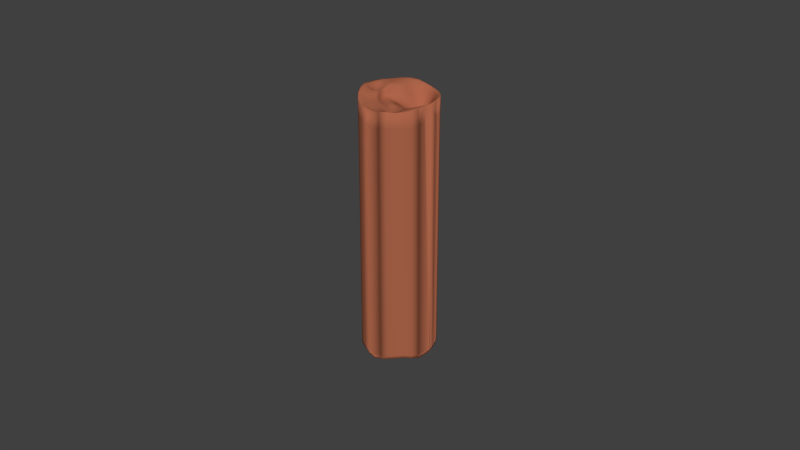 # Source: LBSR_Pellet.blend  (saved by Blender 2.73.0; exported with 4.5.12 LTS)
import bpy
from mathutils import Matrix  # noqa: F401  (used for matrix-valued properties, if any)

bpy.ops.wm.read_factory_settings(use_empty=True)
scene = bpy.context.scene
scene.name = 'Scene'

# ---- collections
col_collection_1 = bpy.data.collections.new('Collection 1'); scene.collection.children.link(col_collection_1)

# ---- materials (node trees are filled in below, after node groups)
mat_material_001 = bpy.data.materials.new('Material.001')
mat_material_001.alpha_threshold = 0.0
mat_material_001.use_transparent_shadow = False
mat_material_001.diffuse_color = (0.4109, 0.1288, 0.06829, 1.0)
mat_material_001.specular_color = (0.6738, 0.6392, 0.1524)
mat_material_001.roughness = 0.5

# ---- material node trees

# ---- world
world_world = bpy.data.worlds.new('World'); scene.world = world_world
world_world.color = (0.05088, 0.05088, 0.05088)
world_world.use_sun_shadow = False
world_world.sun_shadow_jitter_overblur = 0.0
world_world.cycles.sampling_method = 'MANUAL'
world_world.cycles.sample_map_resolution = 256

# ---- meshes
me_sphere = bpy.data.meshes.new('Sphere')
me_sphere.from_pydata([(-0.002227, 0.0, 0.0009999), (-0.004417, 0.0, 0.001146), (-0.006318, 0.0, 0.001342), (-0.008042, 0.0, 0.001444), (-0.009456, 0.0, 0.00143), (-0.01051, 0.0, 0.001319), (-0.01115, 0.0, 0.001161), (-0.01137, 0.0, 0.0009988), (-0.01115, 0.0, 0.0008505), (-0.01051, 0.0, 0.0007097), (-0.009456, 0.0, 0.0005459), (-0.008042, 0.0, 0.0003179), (-0.006318, 0.0, 9.546e-05), (-0.00455, 0.0, -0.0002243), (-0.0023, 0.0, -0.0005578), (-0.002273, 0.0004414, 0.00102), (-0.004738, 0.0008658, 0.001356), (-0.006201, 0.001257, 0.001501), (-0.007887, 0.0016, 0.001646), (-0.009274, 0.001881, 0.001851), (-0.0103, 0.00209, 0.001455), (-0.01094, 0.002219, 0.001018), (-0.01115, 0.002263, 0.0007735), (-0.01094, 0.002219, 0.0007423), (-0.0103, 0.00209, 0.0009487), (-0.009274, 0.001881, 0.001161), (-0.007887, 0.0016, 0.0007521), (-0.006259, 0.001257, 0.0004081), (-0.005031, 0.0008658, 0.0001339), (-0.002415, 0.0004414, -0.0005256), (-0.002229, 0.0008659, 0.00109), (-0.004977, 0.001698, 0.001621), (-0.006046, 0.002466, 0.001674), (-0.007429, 0.003138, 0.002164), (-0.008736, 0.00369, 0.002659), (-0.009707, 0.0041, 0.002133), (-0.0103, 0.004353, 0.00146), (-0.01051, 0.004438, 0.00112), (-0.0103, 0.004353, 0.001187), (-0.009707, 0.0041, 0.00163), (-0.008736, 0.00369, 0.001989), (-0.007429, 0.003138, 0.001383), (-0.006219, 0.002466, 0.0007584), (-0.005393, 0.001698, 0.0004647), (-0.002433, 0.0008658, -0.0004524), (-0.002031, 0.001257, 0.001219), (-0.004798, 0.002466, 0.001685), (-0.005611, 0.00358, 0.00147), (-0.006686, 0.004556, 0.001393), (-0.007862, 0.005357, 0.001481), (-0.008736, 0.005953, 0.00101), (-0.009274, 0.006319, 0.00053), (-0.009456, 0.006443, 0.0002697), (-0.009274, 0.006319, 0.0002298), (-0.008736, 0.005953, 0.0004342), (-0.007862, 0.005357, 0.0006712), (-0.006686, 0.004556, 0.0004453), (-0.005814, 0.00358, 0.0004949), (-0.005278, 0.002466, 0.0006024), (-0.002281, 0.001257, -0.0003191), (-0.001672, 0.0016, 0.001407), (-0.004009, 0.003138, 0.001433), (-0.004683, 0.004556, 0.001092), (-0.005686, 0.005799, 0.0008156), (-0.006686, 0.006819, 0.0006672), (-0.007429, 0.007576, 0.0004924), (-0.007887, 0.008043, 0.0003154), (-0.008042, 0.008201, 0.0001504), (-0.007887, 0.008043, 5.504e-06), (-0.007429, 0.007576, -0.0001154), (-0.006686, 0.006819, -0.0002149), (-0.005686, 0.005799, -0.0003069), (-0.00485, 0.004556, -8.175e-05), (-0.004448, 0.003138, 0.0004081), (-0.001936, 0.0016, -0.0001248), (-0.001223, 0.001881, 0.001657), (-0.00282, 0.00369, 0.001228), (-0.003517, 0.005357, 0.001057), (-0.004468, 0.006819, 0.001017), (-0.005253, 0.008018, 0.0008976), (-0.005837, 0.008909, 0.0007321), (-0.006197, 0.009458, 0.0005548), (-0.006318, 0.009643, 0.0003887), (-0.006197, 0.009458, 0.0002454), (-0.005837, 0.008909, 0.0001253), (-0.005253, 0.008018, 1.686e-05), (-0.004468, 0.006819, -0.0001037), (-0.003574, 0.005357, -0.0002619), (-0.003165, 0.00369, -3.361e-05), (-0.001431, 0.001881, 0.0001356), (-0.0007929, 0.00209, 0.001957), (-0.001687, 0.0041, 0.00154), (-0.002418, 0.005953, 0.001253), (-0.003077, 0.007576, 0.001219), (-0.003619, 0.008909, 0.001141), (-0.004021, 0.009899, 0.0009966), (-0.004268, 0.01051, 0.0008268), (-0.004352, 0.01071, 0.0006625), (-0.004268, 0.01051, 0.0005179), (-0.004021, 0.009899, 0.0003908), (-0.003619, 0.008909, 0.0002619), (-0.003077, 0.007576, 9.981e-05), (-0.002418, 0.005953, -3.807e-05), (-0.001836, 0.0041, 0.0001454), (-0.0008649, 0.00209, 0.0004517), (-0.0003364, 0.002219, 0.002291), (-0.000849, 0.004353, 0.001919), (-0.001233, 0.006319, 0.001561), (-0.001569, 0.008043, 0.001374), (-0.001845, 0.009458, 0.001335), (-0.00205, 0.01051, 0.001213), (-0.002176, 0.01116, 0.001057), (-0.002219, 0.01137, 0.0008994), (-0.002176, 0.01116, 0.0007471), (-0.00205, 0.01051, 0.0006084), (-0.001845, 0.009458, 0.0004572), (-0.001569, 0.008043, 0.0002606), (-0.001233, 0.006319, 0.0003081), (-0.000849, 0.004353, 0.0005543), (-0.0003751, 0.002219, 0.000807), (0.0001494, 0.002263, 0.002647), (1.973e-05, 0.004438, 0.002377), (3.545e-09, 0.006443, 0.001928), (3.63e-09, 0.008201, 0.001574), (3.799e-09, 0.009643, 0.001414), (3.122e-09, 0.01071, 0.001303), (4.477e-09, 0.01137, 0.001157), (4.308e-09, 0.0116, 0.001003), (4.477e-09, 0.01137, 0.000848), (2.613e-09, 0.01071, 0.0006987), (3.799e-09, 0.009643, 0.0005404), (3.63e-09, 0.008201, 0.0004992), (3.884e-09, 0.006443, 0.0007135), (7.139e-06, 0.004438, 0.001046), (0.000107, 0.002263, 0.001184), (0.000646, 0.002219, 0.003039), (0.0009257, 0.004353, 0.002891), (0.001233, 0.006319, 0.002291), (0.001569, 0.008043, 0.001968), (0.001845, 0.009458, 0.001798), (0.00205, 0.01051, 0.001971), (0.002176, 0.01116, 0.001865), (0.002219, 0.01137, 0.001706), (0.002176, 0.01116, 0.001557), (0.00205, 0.01051, 0.001446), (0.001845, 0.009458, 0.001053), (0.001569, 0.008043, 0.0009365), (0.001233, 0.006319, 0.001108), (0.0009043, 0.004353, 0.001604), (0.0006036, 0.002219, 0.001576), (0.001133, 0.00209, 0.003449), (0.001832, 0.0041, 0.003435), (0.002441, 0.005953, 0.002848), (0.003077, 0.007576, 0.002499), (0.003619, 0.008909, 0.002237), (0.004021, 0.009747, 0.002619), (0.004268, 0.0102, 0.002769), (0.004352, 0.01039, 0.002625), (0.004268, 0.0102, 0.002486), (0.004021, 0.009776, 0.002078), (0.003619, 0.008909, 0.001452), (0.003077, 0.007576, 0.001487), (0.002432, 0.005953, 0.001689), (0.00181, 0.0041, 0.002181), (0.001094, 0.00209, 0.001992), (0.001591, 0.001881, 0.003843), (0.002698, 0.00369, 0.004038), (0.003614, 0.005357, 0.003399), (0.00447, 0.006819, 0.003024), (0.005253, 0.008018, 0.002914), (0.005837, 0.008647, 0.003678), (0.006197, 0.00896, 0.004064), (0.006318, 0.009118, 0.003965), (0.006197, 0.008966, 0.00377), (0.005837, 0.008728, 0.003052), (0.005253, 0.008018, 0.002126), (0.004468, 0.006819, 0.002028), (0.003599, 0.005357, 0.002275), (0.002683, 0.00369, 0.002817), (0.001557, 0.001881, 0.002394), (0.002, 0.0016, 0.004185), (0.003483, 0.003138, 0.004615), (0.00469, 0.004556, 0.003899), (0.005746, 0.005799, 0.003298), (0.006688, 0.006819, 0.003074), (0.007429, 0.007484, 0.003229), (0.007887, 0.007856, 0.003369), (0.008042, 0.008002, 0.003244), (0.007887, 0.007857, 0.003085), (0.007429, 0.007502, 0.00267), (0.006687, 0.006819, 0.002267), (0.005737, 0.005799, 0.002314), (0.004676, 0.004556, 0.002778), (0.003477, 0.003138, 0.00342), (0.00197, 0.0016, 0.002738), (0.002342, 0.001257, 0.004462), (0.004149, 0.002466, 0.005138), (0.005612, 0.00358, 0.004374), (0.006906, 0.004556, 0.003639), (0.007972, 0.005357, 0.003354), (0.00878, 0.005953, 0.003286), (0.009288, 0.006319, 0.003154), (0.009462, 0.006443, 0.002986), (0.009286, 0.006319, 0.002858), (0.008774, 0.005953, 0.00273), (0.007962, 0.005357, 0.002584), (0.006892, 0.004556, 0.002666), (0.005602, 0.00358, 0.003265), (0.004155, 0.002466, 0.003976), (0.002316, 0.001257, 0.003027), (0.0026, 0.0008658, 0.004691), (0.004657, 0.001698, 0.005614), (0.006378, 0.002466, 0.005029), (0.007869, 0.003138, 0.004291), (0.009085, 0.00369, 0.003779), (0.009946, 0.0041, 0.003437), (0.01047, 0.004353, 0.003081), (0.01064, 0.004438, 0.002837), (0.01046, 0.004353, 0.002804), (0.009938, 0.0041, 0.002907), (0.009077, 0.00369, 0.00303), (0.007864, 0.003138, 0.003347), (0.006384, 0.002466, 0.003964), (0.004678, 0.001698, 0.004493), (0.002578, 0.0008658, 0.003267), (0.00276, 0.0004414, 0.004841), (0.004976, 0.0008658, 0.005955), (0.006879, 0.001257, 0.005567), (0.00854, 0.0016, 0.004982), (0.009858, 0.001881, 0.004197), (0.01076, 0.00209, 0.003478), (0.01129, 0.002219, 0.003008), (0.01147, 0.002263, 0.002729), (0.01128, 0.002219, 0.002717), (0.01075, 0.00209, 0.002912), (0.009858, 0.001881, 0.003439), (0.008559, 0.0016, 0.004085), (0.006906, 0.001257, 0.004552), (0.005011, 0.0008658, 0.004874), (0.002742, 0.0004414, 0.003424), (0.002815, -8.364e-11, 0.004861), (0.00509, 4.78e-10, 0.00602), (0.007061, 3.052e-10, 0.005634), (0.008791, -2.997e-10, 0.00502), (0.01014, -9.909e-10, 0.004206), (0.01109, 7.372e-10, 0.003304), (0.01168, -9.909e-10, 0.002731), (0.01187, -1.164e-09, 0.002421), (0.01167, -9.909e-10, 0.00245), (0.01109, 7.372e-10, 0.00278), (0.01014, -9.909e-10, 0.003412), (0.008816, -2.997e-10, 0.004079), (0.007093, -1.268e-10, 0.004587), (0.005127, 4.597e-11, 0.004924), (0.002795, 4.597e-11, 0.003429), (0.0001711, 0.0, 0.0006244), (0.002771, -0.0004414, 0.004737), (0.005006, -0.0008658, 0.005788), (0.006939, -0.001257, 0.005202), (0.008636, -0.0016, 0.004325), (0.01003, -0.001881, 0.003678), (0.01103, -0.00209, 0.003086), (0.0116, -0.002219, 0.002535), (0.01177, -0.002263, 0.002229), (0.01159, -0.002219, 0.002229), (0.01103, -0.00209, 0.002507), (0.01005, -0.001881, 0.002888), (0.008662, -0.0016, 0.003343), (0.006972, -0.001257, 0.00413), (0.005043, -0.0008658, 0.004687), (0.002758, -0.0004414, 0.003331), (0.002644, -0.0008658, 0.004554), (0.004759, -0.001698, 0.005547), (0.006582, -0.002466, 0.00489), (0.00818, -0.003138, 0.003908), (0.009494, -0.00369, 0.003069), (0.01043, -0.0041, 0.002511), (0.01096, -0.004353, 0.002063), (0.01113, -0.004438, 0.001807), (0.01096, -0.004353, 0.001755), (0.01043, -0.0041, 0.001923), (0.009511, -0.00369, 0.002277), (0.008204, -0.003138, 0.002947), (0.006612, -0.002466, 0.003838), (0.004796, -0.001698, 0.00444), (0.002632, -0.0008658, 0.003125), (0.00244, -0.001257, 0.0043), (0.004358, -0.002466, 0.00523), (0.006, -0.00358, 0.004818), (0.007437, -0.004556, 0.004015), (0.00862, -0.005357, 0.003377), (0.009459, -0.005953, 0.002978), (0.009932, -0.006319, 0.002507), (0.01008, -0.006443, 0.002225), (0.009929, -0.006319, 0.002209), (0.009462, -0.005953, 0.00241), (0.008637, -0.005357, 0.002588), (0.007461, -0.004556, 0.003077), (0.006028, -0.00358, 0.003805), (0.004393, -0.002466, 0.004118), (0.002425, -0.001257, 0.002842), (0.002155, -0.0016, 0.003981), (0.003799, -0.003138, 0.004784), (0.005153, -0.004556, 0.004565), (0.006328, -0.005799, 0.004139), (0.007294, -0.006819, 0.003779), (0.008003, -0.007576, 0.003408), (0.008408, -0.008043, 0.002939), (0.008539, -0.008201, 0.002663), (0.00841, -0.008043, 0.002675), (0.008014, -0.007576, 0.002909), (0.007319, -0.006819, 0.00308), (0.006357, -0.005799, 0.003252), (0.005177, -0.004556, 0.003553), (0.003818, -0.003138, 0.003605), (0.002126, -0.0016, 0.002464), (0.001784, -0.001881, 0.003561), (0.003071, -0.00369, 0.004114), (0.004053, -0.005357, 0.003979), (0.004897, -0.006819, 0.003765), (0.005599, -0.008018, 0.003463), (0.006127, -0.008909, 0.003032), (0.006437, -0.009458, 0.002573), (0.006538, -0.009643, 0.002302), (0.006436, -0.009458, 0.002307), (0.006129, -0.008909, 0.00253), (0.005602, -0.008018, 0.002743), (0.004909, -0.006819, 0.002885), (0.004055, -0.005357, 0.002888), (0.003062, -0.00369, 0.002824), (0.001739, -0.001881, 0.001984), (0.001343, -0.00209, 0.003077), (0.002205, -0.0041, 0.003295), (0.002777, -0.005953, 0.003163), (0.003297, -0.007576, 0.003003), (0.003731, -0.008909, 0.002858), (0.004067, -0.009899, 0.002434), (0.004291, -0.01051, 0.002013), (0.004367, -0.01071, 0.001763), (0.004289, -0.01051, 0.001729), (0.004065, -0.009899, 0.001887), (0.003726, -0.008909, 0.002094), (0.003282, -0.007576, 0.002009), (0.002755, -0.005953, 0.001989), (0.002165, -0.0041, 0.001895), (0.001282, -0.00209, 0.001458), (0.0008544, -0.002219, 0.002591), (0.00125, -0.004353, 0.002569), (0.001449, -0.006319, 0.002559), (0.001627, -0.008043, 0.002468), (0.001846, -0.009458, 0.002258), (0.00205, -0.01051, 0.001885), (0.002176, -0.01116, 0.001525), (0.002219, -0.01137, 0.001295), (0.002176, -0.01116, 0.001231), (0.00205, -0.01051, 0.001313), (0.001845, -0.009458, 0.001447), (0.001615, -0.008043, 0.001467), (0.001418, -0.006319, 0.001477), (0.001192, -0.004353, 0.001142), (0.0007813, -0.002219, 0.001163), (0.000342, -0.002263, 0.002206), (0.000265, -0.004438, 0.00232), (9.672e-05, -0.006443, 0.003029), (1.381e-06, -0.008201, 0.002411), (1.596e-09, -0.009643, 0.001818), (3.63e-09, -0.01071, 0.001403), (1.088e-09, -0.01137, 0.001029), (1.596e-09, -0.0116, 0.0007983), (1.088e-09, -0.01137, 0.0007304), (3.63e-09, -0.01071, 0.0008308), (1.596e-09, -0.009643, 0.001012), (3.168e-08, -0.008201, 0.001544), (7.202e-05, -0.006443, 0.002117), (0.0002067, -0.004438, 0.001003), (0.0002648, -0.002263, 0.001062), (-0.0001688, -0.002219, 0.002007), (-0.000697, -0.004353, 0.002362), (-0.00121, -0.006319, 0.003541), (-0.001569, -0.008043, 0.002802), (-0.001845, -0.009458, 0.002006), (-0.00205, -0.01051, 0.001742), (-0.002176, -0.01116, 0.001517), (-0.002219, -0.01137, 0.001336), (-0.002176, -0.01116, 0.0012), (-0.00205, -0.01051, 0.001138), (-0.001845, -0.009458, 0.001167), (-0.001569, -0.008043, 0.001992), (-0.001221, -0.006319, 0.002693), (-0.0007438, -0.004353, 0.0009941), (-0.0002433, -0.002219, 0.0009111), (-0.0006558, -0.00209, 0.001817), (-0.001596, -0.0041, 0.002148), (-0.002418, -0.005953, 0.003197), (-0.003077, -0.007576, 0.002831), (-0.003619, -0.008909, 0.002612), (-0.004021, -0.009899, 0.002485), (-0.004268, -0.01051, 0.002328), (-0.004352, -0.01071, 0.002168), (-0.004268, -0.01051, 0.002025), (-0.004021, -0.009899, 0.001902), (-0.003619, -0.008909, 0.001781), (-0.003077, -0.007576, 0.001986), (-0.002418, -0.005953, 0.002302), (-0.001626, -0.0041, 0.000735), (-0.000723, -0.00209, 0.0005399), (-0.001099, -0.001881, 0.00155), (-0.002399, -0.00369, 0.001729), (-0.00351, -0.005357, 0.002507), (-0.004468, -0.006819, 0.002692), (-0.005253, -0.008018, 0.002623), (-0.005837, -0.008909, 0.002473), (-0.006197, -0.009458, 0.002296), (-0.006318, -0.009643, 0.002137), (-0.006197, -0.009458, 0.002004), (-0.005837, -0.008909, 0.001907), (-0.005253, -0.008018, 0.001812), (-0.004468, -0.006819, 0.001671), (-0.00351, -0.005357, 0.001396), (-0.002413, -0.00369, 0.0002873), (-0.001156, -0.001881, 8.471e-05), (-0.001483, -0.0016, 0.001284), (-0.003077, -0.003138, 0.001517), (-0.004468, -0.004556, 0.002158), (-0.005686, -0.005799, 0.002384), (-0.006686, -0.006819, 0.002258), (-0.007429, -0.007576, 0.002084), (-0.007887, -0.008043, 0.001886), (-0.008042, -0.008201, 0.001713), (-0.007887, -0.008043, 0.001591), (-0.007429, -0.007576, 0.001512), (-0.006686, -0.006819, 0.001433), (-0.005686, -0.005799, 0.001347), (-0.004468, -0.004556, 0.0009077), (-0.003077, -0.003138, 7.295e-05), (-0.001529, -0.0016, -0.0002838), (-0.001794, -0.001257, 0.001133), (-0.003619, -0.002466, 0.00135), (-0.005253, -0.00358, 0.001805), (-0.006686, -0.004556, 0.001974), (-0.007862, -0.005357, 0.001932), (-0.008736, -0.005953, 0.001821), (-0.009274, -0.006319, 0.001689), (-0.009456, -0.006443, 0.001536), (-0.009274, -0.006319, 0.001379), (-0.008736, -0.005953, 0.001218), (-0.007862, -0.005357, 0.001074), (-0.006686, -0.004556, 0.0008958), (-0.005253, -0.00358, 0.0005276), (-0.003619, -0.002466, -0.0001023), (-0.001827, -0.001257, -0.0004565), (0.0002281, -1.446e-09, 0.002229), (-0.002022, -0.0008658, 0.001058), (-0.004021, -0.001698, 0.001221), (-0.005837, -0.002466, 0.001553), (-0.007429, -0.003138, 0.001764), (-0.008736, -0.00369, 0.001854), (-0.009707, -0.0041, 0.001812), (-0.0103, -0.004353, 0.001689), (-0.01051, -0.004438, 0.001536), (-0.0103, -0.004353, 0.001379), (-0.009707, -0.0041, 0.001203), (-0.008736, -0.00369, 0.0009694), (-0.007429, -0.003138, 0.0006396), (-0.005837, -0.002466, 0.000243), (-0.004021, -0.001698, -0.0002431), (-0.002045, -0.0008658, -0.0005249), (-0.002162, -0.0004414, 0.001016), (-0.004268, -0.0008658, 0.00118), (-0.006197, -0.001257, 0.001476), (-0.007887, -0.0016, 0.001676), (-0.009274, -0.001881, 0.001734), (-0.0103, -0.00209, 0.001668), (-0.01094, -0.002219, 0.001532), (-0.01115, -0.002263, 0.001376), (-0.01094, -0.002219, 0.001222), (-0.0103, -0.00209, 0.001059), (-0.009274, -0.001881, 0.000849), (-0.007887, -0.0016, 0.0005498), (-0.006197, -0.001257, 0.0001521), (-0.004268, -0.0008658, -0.0002913), (-0.002176, -0.0004414, -0.0005546), (-0.01115, 0.0, 0.001161), (-0.01137, 0.0, 0.0009988), (-0.01115, 0.0, 0.0008505), (-0.01051, 0.0, 0.0007097), (-0.009456, 0.0, 0.0005459), (-0.008042, 0.0, 0.0003179), (-0.006318, 0.0, 9.546e-05), (-0.00455, 0.0, -0.0002243), (-0.0023, 0.0, -0.0005578), (-0.01094, 0.002219, 0.001018), (-0.01115, 0.002263, 0.0007735), (-0.01094, 0.002219, 0.0007423), (-0.0103, 0.00209, 0.0009487), (-0.009274, 0.001881, 0.001161), (-0.007887, 0.0016, 0.0007521), (-0.006259, 0.001257, 0.0004081), (-0.005031, 0.0008658, 0.0001339), (-0.002415, 0.0004414, -0.0005256), (-0.0103, 0.004353, 0.00146), (-0.01051, 0.004438, 0.00112), (-0.0103, 0.004353, 0.001187), (-0.009707, 0.0041, 0.00163), (-0.008736, 0.00369, 0.001989), (-0.007429, 0.003138, 0.001383), (-0.006219, 0.002466, 0.0007584), (-0.005393, 0.001698, 0.0004647), (-0.002433, 0.0008658, -0.0004524), (-0.009456, 0.006443, 0.0002697), (-0.009274, 0.006319, 0.0002298), (-0.008736, 0.005953, 0.0004342), (-0.007862, 0.005357, 0.0006712), (-0.006686, 0.004556, 0.0004453), (-0.005814, 0.00358, 0.0004949), (-0.005278, 0.002466, 0.0006024), (-0.002281, 0.001257, -0.0003191), (-0.008042, 0.008201, 0.0001504), (-0.007887, 0.008043, 5.504e-06), (-0.007429, 0.007576, -0.0001154), (-0.006686, 0.006819, -0.0002149), (-0.005686, 0.005799, -0.0003069), (-0.00485, 0.004556, -8.175e-05), (-0.004448, 0.003138, 0.0004081), (-0.001936, 0.0016, -0.0001248), (-0.006318, 0.009643, 0.0003887), (-0.006197, 0.009458, 0.0002454), (-0.005837, 0.008909, 0.0001253), (-0.005253, 0.008018, 1.686e-05), (-0.004468, 0.006819, -0.0001037), (-0.003574, 0.005357, -0.0002619), (-0.003165, 0.00369, -3.361e-05), (-0.001431, 0.001881, 0.0001356), (-0.004352, 0.01071, 0.0006625), (-0.004268, 0.01051, 0.0005179), (-0.004021, 0.009899, 0.0003908), (-0.003619, 0.008909, 0.0002619), (-0.003077, 0.007576, 9.981e-05), (-0.002418, 0.005953, -3.807e-05), (-0.001836, 0.0041, 0.0001454), (-0.0008649, 0.00209, 0.0004517), (-0.002219, 0.01137, 0.0008994), (-0.002176, 0.01116, 0.0007471), (-0.00205, 0.01051, 0.0006084), (-0.001845, 0.009458, 0.0004572), (-0.001569, 0.008043, 0.0002606), (-0.001233, 0.006319, 0.0003081), (-0.000849, 0.004353, 0.0005543), (-0.0003751, 0.002219, 0.000807), (4.308e-09, 0.0116, 0.001003), (4.477e-09, 0.01137, 0.000848), (2.613e-09, 0.01071, 0.0006987), (3.799e-09, 0.009643, 0.0005404), (3.63e-09, 0.008201, 0.0004992), (3.884e-09, 0.006443, 0.0007135), (7.139e-06, 0.004438, 0.001046), (0.000107, 0.002263, 0.001184), (0.002219, 0.01137, 0.001706), (0.002176, 0.01116, 0.001557), (0.00205, 0.01051, 0.001446), (0.001845, 0.009458, 0.001053), (0.001569, 0.008043, 0.0009365), (0.001233, 0.006319, 0.001108), (0.0009043, 0.004353, 0.001604), (0.0006036, 0.002219, 0.001576), (0.004352, 0.01039, 0.002625), (0.004268, 0.0102, 0.002486), (0.004021, 0.009776, 0.002078), (0.003619, 0.008909, 0.001452), (0.003077, 0.007576, 0.001487), (0.002432, 0.005953, 0.001689), (0.00181, 0.0041, 0.002181), (0.001094, 0.00209, 0.001992), (0.006318, 0.009118, 0.003965), (0.006197, 0.008966, 0.00377), (0.005837, 0.008728, 0.003052), (0.005253, 0.008018, 0.002126), (0.004468, 0.006819, 0.002028), (0.003599, 0.005357, 0.002275), (0.002683, 0.00369, 0.002817), (0.001557, 0.001881, 0.002394), (0.008042, 0.008002, 0.003244), (0.007887, 0.007857, 0.003085), (0.007429, 0.007502, 0.00267), (0.006687, 0.006819, 0.002267), (0.005737, 0.005799, 0.002314), (0.004676, 0.004556, 0.002778), (0.003477, 0.003138, 0.00342), (0.00197, 0.0016, 0.002738), (0.009462, 0.006443, 0.002986), (0.009286, 0.006319, 0.002858), (0.008774, 0.005953, 0.00273), (0.007962, 0.005357, 0.002584), (0.006892, 0.004556, 0.002666), (0.005602, 0.00358, 0.003265), (0.004155, 0.002466, 0.003976), (0.002316, 0.001257, 0.003027), (0.01047, 0.004353, 0.003081), (0.01064, 0.004438, 0.002837), (0.01046, 0.004353, 0.002804), (0.009938, 0.0041, 0.002907), (0.009077, 0.00369, 0.00303), (0.007864, 0.003138, 0.003347), (0.006384, 0.002466, 0.003964), (0.004678, 0.001698, 0.004493), (0.002578, 0.0008658, 0.003267), (0.01129, 0.002219, 0.003008), (0.01147, 0.002263, 0.002729), (0.01128, 0.002219, 0.002717), (0.01075, 0.00209, 0.002912), (0.009858, 0.001881, 0.003439), (0.008559, 0.0016, 0.004085), (0.006906, 0.001257, 0.004552), (0.005011, 0.0008658, 0.004874), (0.002742, 0.0004414, 0.003424), (0.01168, -9.909e-10, 0.002731), (0.01187, -1.164e-09, 0.002421), (0.01167, -9.909e-10, 0.00245), (0.01109, 7.372e-10, 0.00278), (0.01014, -9.909e-10, 0.003412), (0.008816, -2.997e-10, 0.004079), (0.007093, -1.268e-10, 0.004587), (0.005127, 4.597e-11, 0.004924), (0.002795, 4.597e-11, 0.003429), (0.0001711, 0.0, 0.0006244), (0.0116, -0.002219, 0.002535), (0.01177, -0.002263, 0.002229), (0.01159, -0.002219, 0.002229), (0.01103, -0.00209, 0.002507), (0.01005, -0.001881, 0.002888), (0.008662, -0.0016, 0.003343), (0.006972, -0.001257, 0.00413), (0.005043, -0.0008658, 0.004687), (0.002758, -0.0004414, 0.003331), (0.01096, -0.004353, 0.002063), (0.01113, -0.004438, 0.001807), (0.01096, -0.004353, 0.001755), (0.01043, -0.0041, 0.001923), (0.009511, -0.00369, 0.002277), (0.008204, -0.003138, 0.002947), (0.006612, -0.002466, 0.003838), (0.004796, -0.001698, 0.00444), (0.002632, -0.0008658, 0.003125), (0.01008, -0.006443, 0.002225), (0.009929, -0.006319, 0.002209), (0.009462, -0.005953, 0.00241), (0.008637, -0.005357, 0.002588), (0.007461, -0.004556, 0.003077), (0.006028, -0.00358, 0.003805), (0.004393, -0.002466, 0.004118), (0.002425, -0.001257, 0.002842), (0.008539, -0.008201, 0.002663), (0.00841, -0.008043, 0.002675), (0.008014, -0.007576, 0.002909), (0.007319, -0.006819, 0.00308), (0.006357, -0.005799, 0.003252), (0.005177, -0.004556, 0.003553), (0.003818, -0.003138, 0.003605), (0.002126, -0.0016, 0.002464), (0.006538, -0.009643, 0.002302), (0.006436, -0.009458, 0.002307), (0.006129, -0.008909, 0.00253), (0.005602, -0.008018, 0.002743), (0.004909, -0.006819, 0.002885), (0.004055, -0.005357, 0.002888), (0.003062, -0.00369, 0.002824), (0.001739, -0.001881, 0.001984), (0.004367, -0.01071, 0.001763), (0.004289, -0.01051, 0.001729), (0.004065, -0.009899, 0.001887), (0.003726, -0.008909, 0.002094), (0.003282, -0.007576, 0.002009), (0.002755, -0.005953, 0.001989), (0.002165, -0.0041, 0.001895), (0.001282, -0.00209, 0.001458), (0.002176, -0.01116, 0.001525), (0.002219, -0.01137, 0.001295), (0.002176, -0.01116, 0.001231), (0.00205, -0.01051, 0.001313), (0.001845, -0.009458, 0.001447), (0.001615, -0.008043, 0.001467), (0.001418, -0.006319, 0.001477), (0.001192, -0.004353, 0.001142), (0.0007813, -0.002219, 0.001163), (1.088e-09, -0.01137, 0.001029), (1.596e-09, -0.0116, 0.0007983), (1.088e-09, -0.01137, 0.0007304), (3.63e-09, -0.01071, 0.0008308), (1.596e-09, -0.009643, 0.001012), (3.168e-08, -0.008201, 0.001544), (7.202e-05, -0.006443, 0.002117), (0.0002067, -0.004438, 0.001003), (0.0002648, -0.002263, 0.001062), (-0.002176, -0.01116, 0.001517), (-0.002219, -0.01137, 0.001336), (-0.002176, -0.01116, 0.0012), (-0.00205, -0.01051, 0.001138), (-0.001845, -0.009458, 0.001167), (-0.001569, -0.008043, 0.001992), (-0.001221, -0.006319, 0.002693), (-0.0007438, -0.004353, 0.0009941), (-0.0002433, -0.002219, 0.0009111), (-0.004352, -0.01071, 0.002168), (-0.004268, -0.01051, 0.002025), (-0.004021, -0.009899, 0.001902), (-0.003619, -0.008909, 0.001781), (-0.003077, -0.007576, 0.001986), (-0.002418, -0.005953, 0.002302), (-0.001626, -0.0041, 0.000735), (-0.000723, -0.00209, 0.0005399), (-0.006318, -0.009643, 0.002137), (-0.006197, -0.009458, 0.002004), (-0.005837, -0.008909, 0.001907), (-0.005253, -0.008018, 0.001812), (-0.004468, -0.006819, 0.001671), (-0.00351, -0.005357, 0.001396), (-0.002413, -0.00369, 0.0002873), (-0.001156, -0.001881, 8.471e-05), (-0.008042, -0.008201, 0.001713), (-0.007887, -0.008043, 0.001591), (-0.007429, -0.007576, 0.001512), (-0.006686, -0.006819, 0.001433), (-0.005686, -0.005799, 0.001347), (-0.004468, -0.004556, 0.0009077), (-0.003077, -0.003138, 7.295e-05), (-0.001529, -0.0016, -0.0002838), (-0.009456, -0.006443, 0.001536), (-0.009274, -0.006319, 0.001379), (-0.008736, -0.005953, 0.001218), (-0.007862, -0.005357, 0.001074), (-0.006686, -0.004556, 0.0008958), (-0.005253, -0.00358, 0.0005276), (-0.003619, -0.002466, -0.0001023), (-0.001827, -0.001257, -0.0004565), (-0.0103, -0.004353, 0.001689), (-0.01051, -0.004438, 0.001536), (-0.0103, -0.004353, 0.001379), (-0.009707, -0.0041, 0.001203), (-0.008736, -0.00369, 0.0009694), (-0.007429, -0.003138, 0.0006396), (-0.005837, -0.002466, 0.000243), (-0.004021, -0.001698, -0.0002431), (-0.002045, -0.0008658, -0.0005249), (-0.01094, -0.002219, 0.001532), (-0.01115, -0.002263, 0.001376), (-0.01094, -0.002219, 0.001222), (-0.0103, -0.00209, 0.001059), (-0.009274, -0.001881, 0.000849), (-0.007887, -0.0016, 0.0005498), (-0.006197, -0.001257, 0.0001521), (-0.004268, -0.0008658, -0.0002913), (-0.002176, -0.0004414, -0.0005546), (-0.006208, 4.419e-05, 0.08035), (-0.005842, 4.419e-05, 0.08177), (-0.00669, 4.419e-05, 0.08154), (-0.008269, 4.419e-05, 0.08092), (-0.009551, 4.419e-05, 0.08153), (-0.01053, 4.419e-05, 0.08235), (-0.01116, 4.419e-05, 0.0828), (-0.006138, 0.0004856, 0.08047), (-0.005656, 0.00091, 0.08215), (-0.006535, 0.001301, 0.08202), (-0.008086, 0.001644, 0.08156), (-0.009349, 0.001925, 0.08202), (-0.01032, 0.002135, 0.08253), (-0.01094, 0.002263, 0.0827), (-0.005996, 0.00091, 0.08059), (-0.005334, 0.001743, 0.08236), (-0.006096, 0.00251, 0.08264), (-0.007561, 0.003182, 0.08252), (-0.00877, 0.003734, 0.0826), (-0.009708, 0.004145, 0.08263), (-0.0103, 0.004397, 0.08261), (-0.01051, 0.004482, 0.0825), (-0.005788, 0.001301, 0.08065), (-0.004927, 0.00251, 0.08217), (-0.005421, 0.003624, 0.08269), (-0.006747, 0.0046, 0.08262), (-0.007866, 0.005402, 0.08255), (-0.008736, 0.005997, 0.08251), (-0.009274, 0.006364, 0.08245), (-0.009456, 0.006487, 0.08232), (-0.005517, 0.001644, 0.08059), (-0.004444, 0.003182, 0.08179), (-0.004568, 0.0046, 0.08249), (-0.005699, 0.005843, 0.08271), (-0.006686, 0.006863, 0.08263), (-0.007429, 0.007621, 0.08259), (-0.007887, 0.008087, 0.08251), (-0.008042, 0.008245, 0.08238), (-0.005218, 0.001925, 0.08031), (-0.003859, 0.003734, 0.08135), (-0.003567, 0.005402, 0.08221), (-0.004468, 0.006863, 0.0826), (-0.005253, 0.008062, 0.08284), (-0.005837, 0.008953, 0.08279), (-0.006197, 0.009502, 0.08268), (-0.006318, 0.009687, 0.08254), (-0.004867, 0.002135, 0.0799), (-0.003169, 0.004145, 0.08089), (-0.002471, 0.005997, 0.08131), (-0.003077, 0.007621, 0.08198), (-0.003619, 0.008953, 0.08265), (-0.004021, 0.009943, 0.08282), (-0.004268, 0.01055, 0.08271), (-0.004352, 0.01076, 0.08255), (-0.004431, 0.002263, 0.07951), (-0.002385, 0.004397, 0.08022), (-0.001305, 0.006364, 0.07946), (-0.001569, 0.008087, 0.08028), (-0.001845, 0.009502, 0.08158), (-0.00205, 0.01055, 0.08231), (-0.002176, 0.0112, 0.08253), (-0.002219, 0.01142, 0.08245), (-0.003935, 0.002307, 0.07919), (-0.001531, 0.004482, 0.07916), (-8.542e-05, 0.006487, 0.07747), (3.571e-09, 0.008245, 0.07814), (3.741e-09, 0.009687, 0.08004), (3.063e-09, 0.01076, 0.08143), (4.419e-09, 0.01142, 0.08192), (4.249e-09, 0.01164, 0.08192), (-0.003403, 0.002263, 0.07889), (-0.0006491, 0.004397, 0.07795), (0.001139, 0.006364, 0.07593), (0.001569, 0.008087, 0.07639), (0.001845, 0.009502, 0.07852), (0.00205, 0.01055, 0.08052), (0.002176, 0.0112, 0.08143), (0.002219, 0.01142, 0.08153), (-0.002878, 0.002135, 0.07866), (0.0002257, 0.004145, 0.07685), (0.002321, 0.005997, 0.07525), (0.003077, 0.007621, 0.07578), (0.003619, 0.008953, 0.07794), (0.004021, 0.009943, 0.08006), (0.004268, 0.01055, 0.08112), (0.004352, 0.01076, 0.08128), (-0.002377, 0.001925, 0.07846), (0.00105, 0.003734, 0.07611), (0.003413, 0.005402, 0.07548), (0.004468, 0.006863, 0.07651), (0.005253, 0.008062, 0.07866), (0.005837, 0.008953, 0.08044), (0.006197, 0.009502, 0.0812), (0.006318, 0.009687, 0.08128), (-0.001961, 0.001644, 0.07833), (0.001756, 0.003182, 0.07588), (0.004368, 0.0046, 0.07574), (0.005686, 0.005843, 0.07791), (0.006686, 0.006863, 0.07985), (0.007429, 0.007621, 0.08085), (0.007887, 0.008087, 0.0813), (0.008042, 0.008245, 0.08132), (-0.001659, 0.001301, 0.07832), (0.002291, 0.00251, 0.07591), (0.005154, 0.003624, 0.07583), (0.006686, 0.0046, 0.07818), (0.007862, 0.005402, 0.08018), (0.008736, 0.005997, 0.08125), (0.009274, 0.006364, 0.08159), (0.009456, 0.006487, 0.08156), (-0.001482, 0.00091, 0.07844), (0.002647, 0.001743, 0.07635), (0.00574, 0.00251, 0.07643), (0.007429, 0.003182, 0.07867), (0.008736, 0.003734, 0.08033), (0.009707, 0.004145, 0.08135), (0.0103, 0.004397, 0.08165), (0.01051, 0.004482, 0.08161), (-0.001411, 0.0004856, 0.07861), (0.002851, 0.00091, 0.07705), (0.006101, 0.001301, 0.07709), (0.007887, 0.001644, 0.07938), (0.009274, 0.001925, 0.08072), (0.0103, 0.002135, 0.08148), (0.01094, 0.002263, 0.08179), (-0.001425, 4.419e-05, 0.07876), (0.002923, 4.419e-05, 0.07775), (0.006219, 4.419e-05, 0.0777), (0.008042, 4.419e-05, 0.07936), (0.009456, 4.419e-05, 0.08066), (0.01051, 4.419e-05, 0.08137), (0.01115, 4.419e-05, 0.08165), (0.01137, 4.419e-05, 0.0816), (-0.00153, -0.0003972, 0.07889), (0.00284, -0.0008217, 0.07838), (0.006097, -0.001213, 0.07838), (0.007887, -0.001556, 0.07975), (0.009274, -0.001837, 0.08107), (0.0103, -0.002046, 0.08149), (0.01094, -0.002175, 0.08151), (-0.001717, -0.0008217, 0.07902), (0.002578, -0.001654, 0.07897), (0.005738, -0.002422, 0.07918), (0.007429, -0.003094, 0.08032), (0.008736, -0.003646, 0.08113), (0.009707, -0.004056, 0.08119), (0.0103, -0.004309, 0.0812), (0.01051, -0.004394, 0.08111), (-0.001974, -0.001213, 0.07914), (0.002157, -0.002422, 0.07939), (0.005154, -0.003535, 0.0799), (0.006686, -0.004512, 0.08056), (0.007862, -0.005313, 0.08086), (0.008736, -0.005909, 0.08103), (0.009274, -0.006275, 0.08093), (0.009456, -0.006399, 0.08078), (-0.002292, -0.001556, 0.07923), (0.001606, -0.003094, 0.07937), (0.004369, -0.004512, 0.07944), (0.005686, -0.005755, 0.08014), (0.006686, -0.006774, 0.08048), (0.007429, -0.007532, 0.08072), (0.007887, -0.007999, 0.08077), (0.008042, -0.008157, 0.08067), (-0.002661, -0.001837, 0.07929), (0.0009446, -0.003646, 0.0793), (0.003412, -0.005313, 0.0781), (0.004468, -0.006774, 0.07927), (0.005253, -0.007974, 0.08002), (0.005837, -0.008865, 0.08036), (0.006197, -0.009414, 0.08061), (0.006318, -0.009599, 0.08059), (-0.003072, -0.002046, 0.07932), (0.0001866, -0.004056, 0.07956), (0.002323, -0.005909, 0.07743), (0.003077, -0.007532, 0.07853), (0.003619, -0.008865, 0.08002), (0.004021, -0.009855, 0.08049), (0.004268, -0.01046, 0.0807), (0.004352, -0.01067, 0.0807), (-0.003514, -0.002175, 0.07934), (-0.000645, -0.004309, 0.07992), (0.001142, -0.006275, 0.07824), (0.001569, -0.007999, 0.07918), (0.001845, -0.009414, 0.08001), (0.00205, -0.01046, 0.08019), (0.002176, -0.01111, 0.08042), (0.002219, -0.01133, 0.08043), (-0.003973, -0.002218, 0.07937), (-0.001524, -0.004394, 0.07996), (-9.021e-05, -0.006399, 0.07955), (2.046e-09, -0.008157, 0.07996), (1.538e-09, -0.009599, 0.07995), (3.571e-09, -0.01067, 0.07986), (1.029e-09, -0.01133, 0.07984), (-0.004433, -0.002175, 0.07944), (-0.002414, -0.004309, 0.07999), (-0.001323, -0.006275, 0.08016), (-0.001569, -0.007999, 0.08001), (-0.001845, -0.009414, 0.07989), (-0.00205, -0.01046, 0.08001), (-0.002176, -0.01111, 0.08021), (-0.002219, -0.01133, 0.08019), (-0.004874, -0.002046, 0.07952), (-0.003284, -0.004056, 0.08004), (-0.00252, -0.005909, 0.08022), (-0.003077, -0.007532, 0.08031), (-0.003619, -0.008865, 0.08014), (-0.004021, -0.009855, 0.08016), (-0.004268, -0.01046, 0.08028), (-0.004352, -0.01067, 0.08025), (-0.00528, -0.001837, 0.07964), (-0.004083, -0.003646, 0.08024), (-0.003657, -0.005313, 0.08044), (-0.004468, -0.006774, 0.08041), (-0.005253, -0.007974, 0.08076), (-0.005837, -0.008865, 0.08077), (-0.006197, -0.009414, 0.08077), (-0.006318, -0.009599, 0.08067), (-0.005632, -0.001556, 0.07981), (-0.004757, -0.003094, 0.08063), (-0.004672, -0.004512, 0.08086), (-0.005718, -0.005755, 0.08069), (-0.006686, -0.006774, 0.08087), (-0.007429, -0.007532, 0.08118), (-0.007887, -0.007999, 0.08118), (-0.008042, -0.008157, 0.08103), (-0.005911, -0.001213, 0.08001), (-0.005276, -0.002422, 0.08109), (-0.005515, -0.003535, 0.08149), (-0.006777, -0.004512, 0.08132), (-0.007873, -0.005313, 0.08152), (-0.008736, -0.005909, 0.08174), (-0.009274, -0.006275, 0.0819), (-0.009456, -0.006399, 0.08183), (-0.005297, 4.419e-05, 0.07976), (-0.006103, -0.0008217, 0.08014), (-0.00563, -0.001654, 0.08148), (-0.006152, -0.002422, 0.08199), (-0.007582, -0.003094, 0.08203), (-0.008781, -0.003646, 0.0823), (-0.009709, -0.004056, 0.08263), (-0.0103, -0.004309, 0.08283), (-0.01051, -0.004394, 0.0828), (-0.0062, -0.0003972, 0.08024), (-0.005832, -0.0008217, 0.08158), (-0.006549, -0.001213, 0.08181), (-0.008093, -0.001556, 0.08145), (-0.009354, -0.001837, 0.08212), (-0.01032, -0.002046, 0.08282), (-0.01094, -0.002175, 0.0831), (0.01127, 0.002222, 0.007648), (0.01125, 0.002224, 0.01229), (0.01123, 0.002227, 0.01693), (0.01121, 0.002229, 0.02157), (0.01119, 0.002232, 0.02621), (0.01117, 0.002235, 0.03085), (0.01115, 0.002237, 0.03549), (0.01113, 0.00224, 0.04013), (0.01111, 0.002242, 0.04476), (0.01108, 0.002245, 0.0494), (0.01106, 0.002248, 0.05404), (0.01104, 0.00225, 0.05868), (0.01102, 0.002253, 0.06332), (0.011, 0.002255, 0.06796), (0.01098, 0.002258, 0.0726), (0.01096, 0.002261, 0.07723), (-0.002176, -0.01115, 0.006148), (-0.002176, -0.01115, 0.01078), (-0.002176, -0.01115, 0.01541), (-0.002176, -0.01115, 0.02004), (-0.002176, -0.01114, 0.02467), (-0.002176, -0.01114, 0.0293), (-0.002176, -0.01114, 0.03394), (-0.002176, -0.01114, 0.03857), (-0.002176, -0.01113, 0.0432), (-0.002176, -0.01113, 0.04783), (-0.002176, -0.01113, 0.05246), (-0.002176, -0.01112, 0.05709), (-0.002176, -0.01112, 0.06172), (-0.002176, -0.01112, 0.06635), (-0.002176, -0.01112, 0.07098), (-0.002176, -0.01111, 0.07562), (0.01092, -0.00435, 0.006719), (0.01088, -0.004348, 0.01137), (0.01085, -0.004345, 0.01603), (0.01081, -0.004343, 0.02068), (0.01077, -0.00434, 0.02534), (0.01073, -0.004337, 0.02999), (0.01069, -0.004335, 0.03465), (0.01065, -0.004332, 0.0393), (0.01061, -0.00433, 0.04396), (0.01058, -0.004327, 0.04861), (0.01054, -0.004324, 0.05327), (0.0105, -0.004322, 0.05792), (0.01046, -0.004319, 0.06258), (0.01042, -0.004317, 0.06723), (0.01038, -0.004314, 0.07189), (0.01034, -0.004311, 0.07655), (-0.01115, 2.6e-06, 0.005972), (-0.01115, 5.199e-06, 0.01078), (-0.01115, 7.799e-06, 0.01559), (-0.01115, 1.04e-05, 0.02041), (-0.01115, 1.3e-05, 0.02522), (-0.01115, 1.56e-05, 0.03003), (-0.01115, 1.82e-05, 0.03484), (-0.01116, 2.08e-05, 0.03965), (-0.01116, 2.34e-05, 0.04446), (-0.01116, 2.6e-05, 0.04927), (-0.01116, 2.86e-05, 0.05408), (-0.01116, 3.119e-05, 0.05889), (-0.01116, 3.379e-05, 0.06371), (-0.01116, 3.639e-05, 0.06852), (-0.01116, 3.899e-05, 0.07333), (-0.01116, 4.159e-05, 0.07814), (0.004352, 0.01072, 0.006977), (0.004352, 0.01072, 0.01146), (0.004352, 0.01072, 0.01617), (0.004352, 0.01073, 0.02089), (0.004352, 0.01073, 0.02561), (0.004352, 0.01073, 0.03032), (0.004352, 0.01073, 0.03504), (0.004352, 0.01074, 0.03975), (0.004352, 0.01074, 0.04447), (0.004352, 0.01074, 0.04918), (0.004352, 0.01074, 0.0539), (0.004352, 0.01075, 0.05861), (0.004352, 0.01075, 0.06333), (0.004352, 0.01075, 0.06804), (0.004352, 0.01075, 0.07276), (0.004352, 0.01076, 0.07688), (0.004366, -0.01071, 0.006406), (0.004365, -0.01071, 0.01105), (0.004364, -0.01071, 0.01569), (0.004363, -0.0107, 0.02034), (0.004362, -0.0107, 0.02498), (0.004362, -0.0107, 0.02962), (0.004361, -0.0107, 0.03427), (0.00436, -0.01069, 0.03891), (0.004359, -0.01069, 0.04355), (0.004358, -0.01069, 0.0482), (0.004357, -0.01069, 0.05284), (0.004356, -0.01068, 0.05748), (0.004356, -0.01068, 0.06213), (0.004355, -0.01068, 0.06677), (0.004354, -0.01068, 0.07141), (0.004353, -0.01067, 0.07606), (0.002219, -0.01133, 0.07577), (0.002219, -0.01134, 0.07112), (0.002219, -0.01134, 0.06646), (0.002219, -0.01134, 0.06181), (0.002219, -0.01134, 0.05715), (0.002219, -0.01135, 0.0525), (0.002219, -0.01135, 0.04784), (0.002219, -0.01135, 0.04319), (0.002219, -0.01135, 0.03853), (0.002219, -0.01136, 0.03388), (0.002219, -0.01136, 0.02922), (0.002219, -0.01136, 0.02457), (0.002219, -0.01136, 0.01991), (0.002219, -0.01137, 0.01526), (0.002219, -0.01137, 0.0106), (0.002219, -0.01137, 0.00595), (-0.009456, -0.006441, 0.00629), (-0.009456, -0.006438, 0.01104), (-0.009456, -0.006435, 0.0158), (-0.009456, -0.006433, 0.02055), (-0.009456, -0.00643, 0.02531), (-0.009456, -0.006428, 0.03006), (-0.009456, -0.006425, 0.03482), (-0.009456, -0.006422, 0.03957), (-0.009456, -0.00642, 0.04432), (-0.009456, -0.006417, 0.04908), (-0.009456, -0.006415, 0.05383), (-0.009456, -0.006412, 0.05859), (-0.009456, -0.006409, 0.06334), (-0.009456, -0.006407, 0.06809), (-0.009456, -0.006404, 0.07285), (-0.009456, -0.006402, 0.07749), (-0.01051, -0.004397, 0.07807), (-0.01051, -0.004399, 0.07328), (-0.01051, -0.004402, 0.0685), (-0.01051, -0.004404, 0.06372), (-0.01051, -0.004407, 0.05893), (-0.01051, -0.00441, 0.05415), (-0.01051, -0.004412, 0.04937), (-0.01051, -0.004415, 0.04459), (-0.01051, -0.004417, 0.0398), (-0.01051, -0.00442, 0.03502), (-0.01051, -0.004423, 0.03024), (-0.01051, -0.004425, 0.02545), (-0.01051, -0.004428, 0.02067), (-0.01051, -0.00443, 0.01589), (-0.01051, -0.004433, 0.0111), (-0.01051, -0.004436, 0.006319), (4.304e-09, 0.0116, 0.005796), (4.301e-09, 0.0116, 0.01059), (4.297e-09, 0.01161, 0.01538), (4.294e-09, 0.01161, 0.02017), (4.291e-09, 0.01161, 0.02497), (4.287e-09, 0.01161, 0.02976), (4.284e-09, 0.01162, 0.03455), (4.28e-09, 0.01162, 0.03934), (4.277e-09, 0.01162, 0.04414), (4.273e-09, 0.01162, 0.04893), (4.27e-09, 0.01163, 0.05372), (4.266e-09, 0.01163, 0.05851), (4.263e-09, 0.01163, 0.0633), (4.26e-09, 0.01163, 0.0681), (4.256e-09, 0.01164, 0.07289), (4.253e-09, 0.01164, 0.07743), (0.002219, 0.01142, 0.07712), (0.002219, 0.01141, 0.07287), (0.002219, 0.01141, 0.06807), (0.002219, 0.01141, 0.06328), (0.002219, 0.01141, 0.05848), (0.002219, 0.0114, 0.05369), (0.002219, 0.0114, 0.04889), (0.002219, 0.0114, 0.0441), (0.002219, 0.0114, 0.03931), (0.002219, 0.01139, 0.03451), (0.002219, 0.01139, 0.02972), (0.002219, 0.01139, 0.02492), (0.002219, 0.01139, 0.02013), (0.002219, 0.01138, 0.01533), (0.002219, 0.01138, 0.01054), (0.002219, 0.01138, 0.005978), (-0.004352, 0.01072, 0.005479), (-0.004352, 0.01072, 0.0103), (-0.004352, 0.01072, 0.01511), (-0.004352, 0.01073, 0.01993), (-0.004352, 0.01073, 0.02475), (-0.004352, 0.01073, 0.02956), (-0.004352, 0.01073, 0.03438), (-0.004352, 0.01074, 0.0392), (-0.004352, 0.01074, 0.04401), (-0.004352, 0.01074, 0.04883), (-0.004352, 0.01074, 0.05365), (-0.004352, 0.01075, 0.05847), (-0.004352, 0.01075, 0.06328), (-0.004352, 0.01075, 0.0681), (-0.004352, 0.01075, 0.07292), (-0.004352, 0.01076, 0.07773), (-0.002219, 0.01142, 0.07772), (-0.002219, 0.01141, 0.07292), (-0.002219, 0.01141, 0.06812), (-0.002219, 0.01141, 0.06332), (-0.002219, 0.01141, 0.05852), (-0.002219, 0.0114, 0.05372), (-0.002219, 0.0114, 0.04891), (-0.002219, 0.0114, 0.04411), (-0.002219, 0.0114, 0.03931), (-0.002219, 0.01139, 0.03451), (-0.002219, 0.01139, 0.02971), (-0.002219, 0.01139, 0.02491), (-0.002219, 0.01139, 0.02011), (-0.002219, 0.01138, 0.0153), (-0.002219, 0.01138, 0.0105), (-0.002219, 0.01138, 0.005701), (-0.008042, 0.008203, 0.004987), (-0.008042, 0.008206, 0.009824), (-0.008042, 0.008209, 0.01466), (-0.008042, 0.008211, 0.0195), (-0.008042, 0.008214, 0.02434), (-0.008042, 0.008216, 0.02917), (-0.008042, 0.008219, 0.03401), (-0.008042, 0.008222, 0.03885), (-0.008042, 0.008224, 0.04368), (-0.008042, 0.008227, 0.04852), (-0.008042, 0.008229, 0.05336), (-0.008042, 0.008232, 0.05819), (-0.008042, 0.008235, 0.06303), (-0.008042, 0.008237, 0.06787), (-0.008042, 0.00824, 0.07271), (-0.008042, 0.008242, 0.07754), (-0.006318, 0.009685, 0.07771), (-0.006318, 0.009682, 0.07287), (-0.006318, 0.009679, 0.06804), (-0.006318, 0.009677, 0.06321), (-0.006318, 0.009674, 0.05838), (-0.006318, 0.009672, 0.05354), (-0.006318, 0.009669, 0.04871), (-0.006318, 0.009666, 0.04388), (-0.006318, 0.009664, 0.03905), (-0.006318, 0.009661, 0.03422), (-0.006318, 0.009659, 0.02938), (-0.006318, 0.009656, 0.02455), (-0.006318, 0.009653, 0.01972), (-0.006318, 0.009651, 0.01489), (-0.006318, 0.009648, 0.01005), (-0.006318, 0.009646, 0.005221), (0.002176, -0.01115, 0.006166), (0.002176, -0.01115, 0.01081), (0.002176, -0.01115, 0.01545), (0.002176, -0.01115, 0.02009), (0.002176, -0.01114, 0.02473), (0.002176, -0.01114, 0.02937), (0.002176, -0.01114, 0.03401), (0.002176, -0.01114, 0.03865), (0.002176, -0.01113, 0.04329), (0.002176, -0.01113, 0.04794), (0.002176, -0.01113, 0.05258), (0.002176, -0.01112, 0.05722), (0.002176, -0.01112, 0.06186), (0.002176, -0.01112, 0.0665), (0.002176, -0.01112, 0.07114), (0.002176, -0.01111, 0.07578), (1.033e-09, -0.01133, 0.0752), (1.036e-09, -0.01134, 0.07056), (1.04e-09, -0.01134, 0.06593), (1.043e-09, -0.01134, 0.06129), (1.047e-09, -0.01134, 0.05666), (1.05e-09, -0.01135, 0.05202), (1.053e-09, -0.01135, 0.04739), (1.057e-09, -0.01135, 0.04275), (1.06e-09, -0.01135, 0.03811), (1.064e-09, -0.01136, 0.03348), (1.067e-09, -0.01136, 0.02884), (1.071e-09, -0.01136, 0.02421), (1.074e-09, -0.01136, 0.01957), (1.078e-09, -0.01137, 0.01494), (1.081e-09, -0.01137, 0.0103), (1.085e-09, -0.01137, 0.005664), (-0.0103, -0.00435, 0.006466), (-0.0103, -0.004348, 0.01124), (-0.0103, -0.004345, 0.01602), (-0.0103, -0.004343, 0.0208), (-0.0103, -0.00434, 0.02557), (-0.0103, -0.004337, 0.03035), (-0.0103, -0.004335, 0.03513), (-0.0103, -0.004332, 0.0399), (-0.0103, -0.00433, 0.04468), (-0.0103, -0.004327, 0.04946), (-0.0103, -0.004324, 0.05423), (-0.0103, -0.004322, 0.05901), (-0.0103, -0.004319, 0.06379), (-0.0103, -0.004317, 0.06856), (-0.0103, -0.004314, 0.07334), (-0.0103, -0.004311, 0.07812), (-0.01094, -0.002177, 0.07831), (-0.01094, -0.00218, 0.07351), (-0.01094, -0.002183, 0.06871), (-0.01094, -0.002185, 0.06391), (-0.01094, -0.002188, 0.05911), (-0.01094, -0.00219, 0.05432), (-0.01094, -0.002193, 0.04952), (-0.01094, -0.002196, 0.04472), (-0.01094, -0.002198, 0.03992), (-0.01094, -0.002201, 0.03512), (-0.01094, -0.002203, 0.03032), (-0.01094, -0.002206, 0.02552), (-0.01094, -0.002209, 0.02073), (-0.01094, -0.002211, 0.01593), (-0.01094, -0.002214, 0.01113), (-0.01094, -0.002216, 0.006331), (-0.01051, 0.004441, 0.00503), (-0.01051, 0.004443, 0.009872), (-0.01051, 0.004446, 0.01471), (-0.01051, 0.004449, 0.01956), (-0.01051, 0.004451, 0.0244), (-0.01051, 0.004454, 0.02924), (-0.01051, 0.004456, 0.03408), (-0.01051, 0.004459, 0.03892), (-0.01051, 0.004462, 0.04377), (-0.01051, 0.004464, 0.04861), (-0.01051, 0.004467, 0.05345), (-0.01051, 0.004469, 0.05829), (-0.01051, 0.004472, 0.06313), (-0.01051, 0.004475, 0.06797), (-0.01051, 0.004477, 0.07282), (-0.01051, 0.00448, 0.07766), (-0.009456, 0.006485, 0.07748), (-0.009456, 0.006482, 0.07264), (-0.009456, 0.00648, 0.0678), (-0.009456, 0.006477, 0.06296), (-0.009456, 0.006474, 0.05812), (-0.009456, 0.006472, 0.05327), (-0.009456, 0.006469, 0.04843), (-0.009456, 0.006467, 0.04359), (-0.009456, 0.006464, 0.03875), (-0.009456, 0.006461, 0.03391), (-0.009456, 0.006459, 0.02907), (-0.009456, 0.006456, 0.02423), (-0.009456, 0.006454, 0.01939), (-0.009456, 0.006451, 0.01454), (-0.009456, 0.006448, 0.009703), (-0.009456, 0.006446, 0.004862), (0.01098, -0.002178, 0.07686), (0.01102, -0.00218, 0.07222), (0.01106, -0.002183, 0.06757), (0.01109, -0.002185, 0.06293), (0.01113, -0.002188, 0.05828), (0.01117, -0.002191, 0.05364), (0.01121, -0.002193, 0.04899), (0.01125, -0.002196, 0.04434), (0.01129, -0.002198, 0.0397), (0.01133, -0.002201, 0.03505), (0.01136, -0.002203, 0.03041), (0.0114, -0.002206, 0.02576), (0.01144, -0.002209, 0.02112), (0.01148, -0.002211, 0.01647), (0.01152, -0.002214, 0.01183), (0.01156, -0.002216, 0.007181), (0.01031, 0.004395, 0.07706), (0.01032, 0.004392, 0.07243), (0.01033, 0.004389, 0.0678), (0.01034, 0.004387, 0.06317), (0.01035, 0.004384, 0.05854), (0.01036, 0.004382, 0.05391), (0.01037, 0.004379, 0.04928), (0.01038, 0.004376, 0.04465), (0.01039, 0.004374, 0.04002), (0.0104, 0.004371, 0.03539), (0.01041, 0.004369, 0.03076), (0.01042, 0.004366, 0.02613), (0.01043, 0.004363, 0.0215), (0.01044, 0.004361, 0.01687), (0.01045, 0.004358, 0.01224), (0.01046, 0.004356, 0.007613), (-0.006318, -0.00964, 0.006808), (-0.006318, -0.009638, 0.01148), (-0.006318, -0.009635, 0.01615), (-0.006318, -0.009633, 0.02082), (-0.006318, -0.00963, 0.02549), (-0.006318, -0.009627, 0.03016), (-0.006318, -0.009625, 0.03483), (-0.006318, -0.009622, 0.03951), (-0.006318, -0.00962, 0.04418), (-0.006318, -0.009617, 0.04885), (-0.006318, -0.009614, 0.05352), (-0.006318, -0.009612, 0.05819), (-0.006318, -0.009609, 0.06286), (-0.006318, -0.009607, 0.06753), (-0.006318, -0.009604, 0.0722), (-0.006318, -0.009601, 0.07669), (-0.008042, -0.008159, 0.07701), (-0.008042, -0.008162, 0.07247), (-0.008042, -0.008164, 0.06775), (-0.008042, -0.008167, 0.06304), (-0.008042, -0.00817, 0.05832), (-0.008042, -0.008172, 0.0536), (-0.008042, -0.008175, 0.04889), (-0.008042, -0.008177, 0.04417), (-0.008042, -0.00818, 0.03945), (-0.008042, -0.008183, 0.03473), (-0.008042, -0.008185, 0.03002), (-0.008042, -0.008188, 0.0253), (-0.008042, -0.00819, 0.02058), (-0.008042, -0.008193, 0.01586), (-0.008042, -0.008196, 0.01115), (-0.008042, -0.008198, 0.00643), (0.009462, 0.006446, 0.007134), (0.009461, 0.006448, 0.01179), (0.009461, 0.006451, 0.01644), (0.009461, 0.006454, 0.0211), (0.00946, 0.006456, 0.02575), (0.00946, 0.006459, 0.03041), (0.00946, 0.006461, 0.03506), (0.009459, 0.006464, 0.03972), (0.009459, 0.006467, 0.04438), (0.009458, 0.006469, 0.04903), (0.009458, 0.006472, 0.05369), (0.009458, 0.006474, 0.05834), (0.009457, 0.006477, 0.063), (0.009457, 0.00648, 0.06765), (0.009457, 0.006482, 0.07231), (0.009456, 0.006485, 0.0769), (0.01051, 0.00448, 0.07698), (0.01052, 0.004477, 0.07234), (0.01053, 0.004475, 0.0677), (0.01054, 0.004472, 0.06306), (0.01055, 0.004469, 0.05842), (0.01056, 0.004467, 0.05378), (0.01056, 0.004464, 0.04914), (0.01057, 0.004462, 0.0445), (0.01058, 0.004459, 0.03986), (0.01059, 0.004456, 0.03522), (0.0106, 0.004454, 0.03058), (0.0106, 0.004451, 0.02594), (0.01061, 0.004449, 0.0213), (0.01062, 0.004446, 0.01666), (0.01063, 0.004443, 0.01202), (0.01064, 0.004441, 0.007376), (-0.002219, -0.01137, 0.005977), (-0.002219, -0.01137, 0.01062), (-0.002219, -0.01137, 0.01526), (-0.002219, -0.01136, 0.0199), (-0.002219, -0.01136, 0.02454), (-0.002219, -0.01136, 0.02918), (-0.002219, -0.01136, 0.03382), (-0.002219, -0.01135, 0.03846), (-0.002219, -0.01135, 0.0431), (-0.002219, -0.01135, 0.04775), (-0.002219, -0.01135, 0.05239), (-0.002219, -0.01134, 0.05703), (-0.002219, -0.01134, 0.06167), (-0.002219, -0.01134, 0.06631), (-0.002219, -0.01134, 0.07095), (-0.002219, -0.01133, 0.07559), (-0.004352, -0.01067, 0.07612), (-0.004352, -0.01068, 0.07151), (-0.004352, -0.01068, 0.06689), (-0.004352, -0.01068, 0.06227), (-0.004352, -0.01068, 0.05764), (-0.004352, -0.01069, 0.05302), (-0.004352, -0.01069, 0.0484), (-0.004352, -0.01069, 0.04377), (-0.004352, -0.01069, 0.03915), (-0.004352, -0.0107, 0.03453), (-0.004352, -0.0107, 0.02991), (-0.004352, -0.0107, 0.02528), (-0.004352, -0.0107, 0.02066), (-0.004352, -0.01071, 0.01604), (-0.004352, -0.01071, 0.01141), (-0.004352, -0.01071, 0.006791), (0.00851, -0.008198, 0.007252), (0.008481, -0.008196, 0.01184), (0.008451, -0.008193, 0.01643), (0.008422, -0.00819, 0.02102), (0.008393, -0.008188, 0.02561), (0.008363, -0.008185, 0.0302), (0.008334, -0.008183, 0.03478), (0.008305, -0.00818, 0.03937), (0.008276, -0.008177, 0.04396), (0.008246, -0.008175, 0.04855), (0.008217, -0.008172, 0.05314), (0.008188, -0.00817, 0.05773), (0.008159, -0.008167, 0.06232), (0.008129, -0.008164, 0.06691), (0.0081, -0.008162, 0.07149), (0.008071, -0.008159, 0.07608), (0.006331, -0.009601, 0.07599), (0.006344, -0.009604, 0.07138), (0.006357, -0.009607, 0.06677), (0.00637, -0.009609, 0.06217), (0.006383, -0.009612, 0.05756), (0.006396, -0.009614, 0.05296), (0.006409, -0.009617, 0.04835), (0.006422, -0.00962, 0.04375), (0.006435, -0.009622, 0.03914), (0.006448, -0.009625, 0.03454), (0.006461, -0.009627, 0.02993), (0.006474, -0.00963, 0.02533), (0.006487, -0.009633, 0.02072), (0.006499, -0.009635, 0.01612), (0.006512, -0.009638, 0.01151), (0.006525, -0.00964, 0.006908), (-0.01094, 0.002222, 0.005546), (-0.01094, 0.002224, 0.01037), (-0.01094, 0.002227, 0.01519), (-0.01094, 0.002229, 0.02001), (-0.01094, 0.002232, 0.02484), (-0.01094, 0.002235, 0.02966), (-0.01094, 0.002237, 0.03448), (-0.01094, 0.00224, 0.0393), (-0.01094, 0.002242, 0.04413), (-0.01094, 0.002245, 0.04895), (-0.01094, 0.002248, 0.05377), (-0.01094, 0.00225, 0.05859), (-0.01094, 0.002253, 0.06342), (-0.01094, 0.002255, 0.06824), (-0.01094, 0.002258, 0.07306), (-0.01094, 0.002261, 0.07788), (-0.0103, 0.004395, 0.07777), (-0.0103, 0.004392, 0.07293), (-0.0103, 0.004389, 0.06809), (-0.0103, 0.004387, 0.06326), (-0.0103, 0.004384, 0.05842), (-0.0103, 0.004382, 0.05358), (-0.0103, 0.004379, 0.04874), (-0.0103, 0.004376, 0.0439), (-0.0103, 0.004374, 0.03906), (-0.0103, 0.004371, 0.03422), (-0.0103, 0.004369, 0.02939), (-0.0103, 0.004366, 0.02455), (-0.0103, 0.004363, 0.01971), (-0.0103, 0.004361, 0.01487), (-0.0103, 0.004358, 0.01003), (-0.0103, 0.004356, 0.005193), (0.01109, -0.004436, 0.006472), (0.01106, -0.004433, 0.01114), (0.01102, -0.00443, 0.0158), (0.01098, -0.004428, 0.02047), (0.01095, -0.004425, 0.02513), (0.01091, -0.004423, 0.0298), (0.01087, -0.00442, 0.03446), (0.01084, -0.004417, 0.03913), (0.0108, -0.004415, 0.04379), (0.01076, -0.004412, 0.04846), (0.01073, -0.00441, 0.05312), (0.01069, -0.004407, 0.05779), (0.01065, -0.004404, 0.06245), (0.01062, -0.004402, 0.06712), (0.01058, -0.004399, 0.07178), (0.01054, -0.004397, 0.07645), (0.009493, -0.006402, 0.07616), (0.00953, -0.006404, 0.07154), (0.009566, -0.006407, 0.06692), (0.009603, -0.006409, 0.0623), (0.00964, -0.006412, 0.05768), (0.009677, -0.006415, 0.05305), (0.009714, -0.006417, 0.04843), (0.009751, -0.00642, 0.04381), (0.009788, -0.006422, 0.03919), (0.009824, -0.006425, 0.03457), (0.009861, -0.006428, 0.02995), (0.009898, -0.00643, 0.02533), (0.009935, -0.006433, 0.02071), (0.009972, -0.006435, 0.01609), (0.01001, -0.006438, 0.01147), (0.01005, -0.006441, 0.006846), (0.006318, 0.009646, 0.007741), (0.006318, 0.009648, 0.01215), (0.006318, 0.009651, 0.01679), (0.006318, 0.009653, 0.02144), (0.006318, 0.009656, 0.02608), (0.006318, 0.009659, 0.03072), (0.006318, 0.009661, 0.03537), (0.006318, 0.009664, 0.04001), (0.006318, 0.009666, 0.04465), (0.006318, 0.009669, 0.0493), (0.006318, 0.009672, 0.05394), (0.006318, 0.009674, 0.05858), (0.006318, 0.009677, 0.06323), (0.006318, 0.009679, 0.06787), (0.006318, 0.009682, 0.07252), (0.006318, 0.009685, 0.07668), (0.008042, 0.008242, 0.07665), (0.008042, 0.00824, 0.07232), (0.008042, 0.008237, 0.06767), (0.008042, 0.008235, 0.06302), (0.008042, 0.008232, 0.05837), (0.008042, 0.008229, 0.05373), (0.008042, 0.008227, 0.04908), (0.008042, 0.008224, 0.04443), (0.008042, 0.008222, 0.03978), (0.008042, 0.008219, 0.03514), (0.008042, 0.008216, 0.03049), (0.008042, 0.008214, 0.02584), (0.008042, 0.008211, 0.02119), (0.008042, 0.008209, 0.01654), (0.008042, 0.008206, 0.0119), (0.008042, 0.008203, 0.007251), (0.002219, -0.01137, 0.005019), (0.002219, -0.01137, 0.004088), (0.002219, -0.01137, 0.003157), (0.002219, -0.01137, 0.002226), (-0.01051, -0.004436, 0.005363), (-0.01051, -0.004437, 0.004406), (-0.01051, -0.004437, 0.003449), (-0.01051, -0.004438, 0.002493), (0.002219, 0.01138, 0.005087), (0.002219, 0.01138, 0.004128), (0.002219, 0.01138, 0.003184), (0.002219, 0.01138, 0.0025), (-0.002219, 0.01138, 0.004741), (-0.002219, 0.01138, 0.00378), (-0.002219, 0.01138, 0.00282), (-0.002219, 0.01138, 0.00186), (-0.006318, 0.009645, 0.004255), (-0.006318, 0.009645, 0.003288), (-0.006318, 0.009644, 0.002322), (-0.006318, 0.009644, 0.001355), (1.085e-09, -0.01137, 0.004737), (1.086e-09, -0.01137, 0.00381), (1.087e-09, -0.01137, 0.002883), (1.087e-09, -0.01137, 0.001956), (-0.01094, -0.002217, 0.005371), (-0.01094, -0.002218, 0.004411), (-0.01094, -0.002218, 0.003452), (-0.01094, -0.002219, 0.002492), (-0.009456, 0.006445, 0.003894), (-0.009456, 0.006445, 0.002925), (-0.009456, 0.006444, 0.001999), (-0.009456, 0.006444, 0.001158), (0.01156, -0.002217, 0.006252), (0.01157, -0.002218, 0.005323), (0.01158, -0.002218, 0.004394), (0.01159, -0.002219, 0.003464), (0.01046, 0.004355, 0.006687), (0.01046, 0.004354, 0.005761), (0.01046, 0.004354, 0.004847), (0.01047, 0.004353, 0.003968), (-0.008042, -0.008199, 0.005487), (-0.008042, -0.008199, 0.004544), (-0.008042, -0.0082, 0.0036), (-0.008042, -0.0082, 0.002657), (0.01064, 0.00444, 0.006448), (0.01064, 0.00444, 0.00552), (0.01064, 0.004439, 0.004613), (0.01064, 0.004439, 0.003734), (-0.004352, -0.01071, 0.005867), (-0.004352, -0.01071, 0.004942), (-0.004352, -0.01071, 0.004017), (-0.004352, -0.01071, 0.003093), (0.006528, -0.009641, 0.005987), (0.006531, -0.009641, 0.005066), (0.006533, -0.009642, 0.004145), (0.006536, -0.009642, 0.003224), (-0.0103, 0.004355, 0.004225), (-0.0103, 0.004354, 0.003323), (-0.0103, 0.004354, 0.002692), (-0.0103, 0.004353, 0.002142), (0.01005, -0.006441, 0.005921), (0.01006, -0.006442, 0.004997), (0.01007, -0.006442, 0.004073), (0.01007, -0.006443, 0.003149), (0.008042, 0.008203, 0.006324), (0.008042, 0.008202, 0.005395), (0.008042, 0.008146, 0.004522), (0.008042, 0.008056, 0.003921), (0.01129, 0.00222, 0.003936), (0.01128, 0.00222, 0.004864), (0.01128, 0.002221, 0.005792), (0.01127, 0.002221, 0.00672), (-0.002176, -0.01116, 0.002443), (-0.002176, -0.01116, 0.003369), (-0.002176, -0.01115, 0.004295), (-0.002176, -0.01115, 0.005222), (0.01095, -0.004352, 0.002994), (0.01095, -0.004352, 0.003925), (0.01094, -0.004351, 0.004857), (0.01093, -0.004351, 0.005788), (-0.01115, 5.199e-07, 0.002123), (-0.01115, 1.04e-06, 0.003086), (-0.01115, 1.56e-06, 0.004048), (-0.01115, 2.08e-06, 0.00501), (0.004352, 0.0105, 0.003444), (0.004352, 0.01067, 0.004224), (0.004352, 0.01072, 0.005158), (0.004352, 0.01072, 0.006101), (0.004366, -0.01071, 0.002692), (0.004366, -0.01071, 0.00362), (0.004366, -0.01071, 0.004549), (0.004366, -0.01071, 0.005478), (-0.009456, -0.006443, 0.002487), (-0.009456, -0.006442, 0.003438), (-0.009456, -0.006442, 0.004389), (-0.009456, -0.006441, 0.00534), (4.307e-09, 0.0116, 0.001963), (4.306e-09, 0.0116, 0.002926), (4.306e-09, 0.0116, 0.003884), (4.305e-09, 0.0116, 0.004843), (-0.004352, 0.01072, 0.001626), (-0.004352, 0.01072, 0.002589), (-0.004352, 0.01072, 0.003553), (-0.004352, 0.01072, 0.004516), (-0.008042, 0.008201, 0.001118), (-0.008042, 0.008202, 0.002085), (-0.008042, 0.008202, 0.003053), (-0.008042, 0.008203, 0.00402), (0.002176, -0.01116, 0.002453), (0.002176, -0.01116, 0.003381), (0.002176, -0.01115, 0.00431), (0.002176, -0.01115, 0.005238), (-0.0103, -0.004352, 0.002645), (-0.0103, -0.004352, 0.0036), (-0.0103, -0.004351, 0.004555), (-0.0103, -0.004351, 0.005511), (-0.01051, 0.004439, 0.001872), (-0.01051, 0.004439, 0.002484), (-0.01051, 0.00444, 0.003152), (-0.01051, 0.00444, 0.004061), (-0.006318, -0.009642, 0.003071), (-0.006318, -0.009642, 0.004005), (-0.006318, -0.009641, 0.004939), (-0.006318, -0.009641, 0.005874), (0.009462, 0.006444, 0.003851), (0.009462, 0.006444, 0.004631), (0.009462, 0.006445, 0.005396), (0.009462, 0.006445, 0.006216), (-0.002219, -0.01137, 0.002265), (-0.002219, -0.01137, 0.003193), (-0.002219, -0.01137, 0.004121), (-0.002219, -0.01137, 0.005049), (0.008533, -0.0082, 0.003581), (0.008527, -0.0082, 0.004498), (0.008521, -0.008199, 0.005416), (0.008516, -0.008199, 0.006334), (-0.01094, 0.00222, 0.001822), (-0.01094, 0.00222, 0.002658), (-0.01094, 0.002221, 0.003617), (-0.01094, 0.002221, 0.004582), (0.01112, -0.004438, 0.00274), (0.01112, -0.004437, 0.003673), (0.01111, -0.004437, 0.004606), (0.0111, -0.004436, 0.005539), (0.006318, 0.00927, 0.004603), (0.006318, 0.00951, 0.005104), (0.006318, 0.009644, 0.005949), (0.006318, 0.009645, 0.006878)], [], [(9, 24, 23, 8), (7, 22, 21, 6), (5, 20, 19, 4), (3, 18, 17, 2), (14, 29, 28, 13), (1, 16, 15, 0), (12, 27, 26, 11), (10, 25, 24, 9), (8, 23, 22, 7), (6, 21, 20, 5), (4, 19, 18, 3), (2, 17, 16, 1), (13, 28, 27, 12), (11, 26, 25, 10), (19, 34, 33, 18), (17, 32, 31, 16), (28, 43, 42, 27), (26, 41, 40, 25), (24, 39, 38, 23), (22, 37, 36, 21), (20, 35, 34, 19), (18, 33, 32, 17), (29, 44, 43, 28), (16, 31, 30, 15), (27, 42, 41, 26), (25, 40, 39, 24), (23, 38, 37, 22), (21, 36, 35, 20), (34, 49, 48, 33), (32, 47, 46, 31), (43, 58, 57, 42), (41, 56, 55, 40), (39, 54, 53, 38), (37, 52, 51, 36), (35, 50, 49, 34), (33, 48, 47, 32), (44, 59, 58, 43), (31, 46, 45, 30), (42, 57, 56, 41), (40, 55, 54, 39), (38, 53, 52, 37), (36, 51, 50, 35), (49, 64, 63, 48), (47, 62, 61, 46), (58, 73, 72, 57), (56, 71, 70, 55), (54, 69, 68, 53), (52, 67, 66, 51), (50, 65, 64, 49), (48, 63, 62, 47), (59, 74, 73, 58), (46, 61, 60, 45), (57, 72, 71, 56), (55, 70, 69, 54), (53, 68, 67, 52), (51, 66, 65, 50), (64, 79, 78, 63), (62, 77, 76, 61), (73, 88, 87, 72), (71, 86, 85, 70), (69, 84, 83, 68), (67, 82, 81, 66), (65, 80, 79, 64), (63, 78, 77, 62), (74, 89, 88, 73), (61, 76, 75, 60), (72, 87, 86, 71), (70, 85, 84, 69), (68, 83, 82, 67), (66, 81, 80, 65), (79, 94, 93, 78), (77, 92, 91, 76), (88, 103, 102, 87), (86, 101, 100, 85), (84, 99, 98, 83), (82, 97, 96, 81), (80, 95, 94, 79), (78, 93, 92, 77), (89, 104, 103, 88), (76, 91, 90, 75), (87, 102, 101, 86), (85, 100, 99, 84), (83, 98, 97, 82), (81, 96, 95, 80), (94, 109, 108, 93), (92, 107, 106, 91), (103, 118, 117, 102), (101, 116, 115, 100), (99, 114, 113, 98), (97, 112, 111, 96), (95, 110, 109, 94), (93, 108, 107, 92), (104, 119, 118, 103), (91, 106, 105, 90), (102, 117, 116, 101), (100, 115, 114, 99), (98, 113, 112, 97), (96, 111, 110, 95), (109, 124, 123, 108), (107, 122, 121, 106), (118, 133, 132, 117), (116, 131, 130, 115), (114, 129, 128, 113), (112, 127, 126, 111), (110, 125, 124, 109), (108, 123, 122, 107), (119, 134, 133, 118), (106, 121, 120, 105), (117, 132, 131, 116), (115, 130, 129, 114), (113, 128, 127, 112), (111, 126, 125, 110), (124, 139, 138, 123), (122, 137, 136, 121), (133, 148, 147, 132), (131, 146, 145, 130), (129, 144, 143, 128), (127, 142, 141, 126), (125, 140, 139, 124), (123, 138, 137, 122), (134, 149, 148, 133), (121, 136, 135, 120), (132, 147, 146, 131), (130, 145, 144, 129), (128, 143, 142, 127), (126, 141, 140, 125), (139, 154, 153, 138), (137, 152, 151, 136), (148, 163, 162, 147), (146, 161, 160, 145), (144, 159, 158, 143), (142, 157, 156, 141), (140, 155, 154, 139), (138, 153, 152, 137), (149, 164, 163, 148), (136, 151, 150, 135), (147, 162, 161, 146), (145, 160, 159, 144), (143, 158, 157, 142), (141, 156, 155, 140), (154, 169, 168, 153), (152, 167, 166, 151), (163, 178, 177, 162), (161, 176, 175, 160), (159, 174, 173, 158), (157, 172, 171, 156), (155, 170, 169, 154), (153, 168, 167, 152), (164, 179, 178, 163), (151, 166, 165, 150), (162, 177, 176, 161), (160, 175, 174, 159), (158, 173, 172, 157), (156, 171, 170, 155), (169, 184, 183, 168), (167, 182, 181, 166), (178, 193, 192, 177), (176, 191, 190, 175), (174, 189, 188, 173), (172, 187, 186, 171), (170, 185, 184, 169), (168, 183, 182, 167), (179, 194, 193, 178), (166, 181, 180, 165), (177, 192, 191, 176), (175, 190, 189, 174), (173, 188, 187, 172), (171, 186, 185, 170), (184, 199, 198, 183), (182, 197, 196, 181), (193, 208, 207, 192), (191, 206, 205, 190), (189, 204, 203, 188), (187, 202, 201, 186), (185, 200, 199, 184), (183, 198, 197, 182), (194, 209, 208, 193), (181, 196, 195, 180), (192, 207, 206, 191), (190, 205, 204, 189), (188, 203, 202, 187), (186, 201, 200, 185), (199, 214, 213, 198), (197, 212, 211, 196), (208, 223, 222, 207), (206, 221, 220, 205), (204, 219, 218, 203), (202, 217, 216, 201), (200, 215, 214, 199), (198, 213, 212, 197), (209, 224, 223, 208), (196, 211, 210, 195), (207, 222, 221, 206), (205, 220, 219, 204), (203, 218, 217, 202), (201, 216, 215, 200), (214, 229, 228, 213), (212, 227, 226, 211), (223, 238, 237, 222), (221, 236, 235, 220), (219, 234, 233, 218), (217, 232, 231, 216), (215, 230, 229, 214), (213, 228, 227, 212), (224, 239, 238, 223), (211, 226, 225, 210), (222, 237, 236, 221), (220, 235, 234, 219), (218, 233, 232, 217), (216, 231, 230, 215), (229, 244, 243, 228), (227, 242, 241, 226), (238, 253, 252, 237), (236, 251, 250, 235), (234, 249, 248, 233), (232, 247, 246, 231), (230, 245, 244, 229), (228, 243, 242, 227), (239, 254, 253, 238), (226, 241, 240, 225), (237, 252, 251, 236), (235, 250, 249, 234), (233, 248, 247, 232), (231, 246, 245, 230), (244, 260, 259, 243), (242, 258, 257, 241), (253, 269, 268, 252), (251, 267, 266, 250), (249, 265, 264, 248), (247, 263, 262, 246), (245, 261, 260, 244), (243, 259, 258, 242), (254, 270, 269, 253), (241, 257, 256, 240), (252, 268, 267, 251), (250, 266, 265, 249), (248, 264, 263, 247), (246, 262, 261, 245), (260, 275, 274, 259), (258, 273, 272, 257), (269, 284, 283, 268), (267, 282, 281, 266), (265, 280, 279, 264), (263, 278, 277, 262), (261, 276, 275, 260), (259, 274, 273, 258), (270, 285, 284, 269), (257, 272, 271, 256), (268, 283, 282, 267), (266, 281, 280, 265), (264, 279, 278, 263), (262, 277, 276, 261), (275, 290, 289, 274), (273, 288, 287, 272), (284, 299, 298, 283), (282, 297, 296, 281), (280, 295, 294, 279), (278, 293, 292, 277), (276, 291, 290, 275), (274, 289, 288, 273), (285, 300, 299, 284), (272, 287, 286, 271), (283, 298, 297, 282), (281, 296, 295, 280), (279, 294, 293, 278), (277, 292, 291, 276), (290, 305, 304, 289), (288, 303, 302, 287), (299, 314, 313, 298), (297, 312, 311, 296), (295, 310, 309, 294), (293, 308, 307, 292), (291, 306, 305, 290), (289, 304, 303, 288), (300, 315, 314, 299), (287, 302, 301, 286), (298, 313, 312, 297), (296, 311, 310, 295), (294, 309, 308, 293), (292, 307, 306, 291), (305, 320, 319, 304), (303, 318, 317, 302), (314, 329, 328, 313), (312, 327, 326, 311), (310, 325, 324, 309), (308, 323, 322, 307), (306, 321, 320, 305), (304, 319, 318, 303), (315, 330, 329, 314), (302, 317, 316, 301), (313, 328, 327, 312), (311, 326, 325, 310), (309, 324, 323, 308), (307, 322, 321, 306), (320, 335, 334, 319), (318, 333, 332, 317), (329, 344, 343, 328), (327, 342, 341, 326), (325, 340, 339, 324), (323, 338, 337, 322), (321, 336, 335, 320), (319, 334, 333, 318), (330, 345, 344, 329), (317, 332, 331, 316), (328, 343, 342, 327), (326, 341, 340, 325), (324, 339, 338, 323), (322, 337, 336, 321), (335, 350, 349, 334), (333, 348, 347, 332), (344, 359, 358, 343), (342, 357, 356, 341), (340, 355, 354, 339), (338, 353, 352, 337), (336, 351, 350, 335), (334, 349, 348, 333), (345, 360, 359, 344), (332, 347, 346, 331), (343, 358, 357, 342), (341, 356, 355, 340), (339, 354, 353, 338), (337, 352, 351, 336), (350, 365, 364, 349), (348, 363, 362, 347), (359, 374, 373, 358), (357, 372, 371, 356), (355, 370, 369, 354), (353, 368, 367, 352), (351, 366, 365, 350), (349, 364, 363, 348), (360, 375, 374, 359), (347, 362, 361, 346), (358, 373, 372, 357), (356, 371, 370, 355), (354, 369, 368, 353), (352, 367, 366, 351), (365, 380, 379, 364), (363, 378, 377, 362), (374, 389, 388, 373), (372, 387, 386, 371), (370, 385, 384, 369), (368, 383, 382, 367), (366, 381, 380, 365), (364, 379, 378, 363), (375, 390, 389, 374), (362, 377, 376, 361), (373, 388, 387, 372), (371, 386, 385, 370), (369, 384, 383, 368), (367, 382, 381, 366), (380, 395, 394, 379), (378, 393, 392, 377), (389, 404, 403, 388), (387, 402, 401, 386), (385, 400, 399, 384), (383, 398, 397, 382), (381, 396, 395, 380), (379, 394, 393, 378), (390, 405, 404, 389), (377, 392, 391, 376), (388, 403, 402, 387), (386, 401, 400, 385), (384, 399, 398, 383), (382, 397, 396, 381), (395, 410, 409, 394), (393, 408, 407, 392), (404, 419, 418, 403), (402, 417, 416, 401), (400, 415, 414, 399), (398, 413, 412, 397), (396, 411, 410, 395), (394, 409, 408, 393), (405, 420, 419, 404), (392, 407, 406, 391), (403, 418, 417, 402), (401, 416, 415, 400), (399, 414, 413, 398), (397, 412, 411, 396), (410, 425, 424, 409), (408, 423, 422, 407), (419, 434, 433, 418), (417, 432, 431, 416), (415, 430, 429, 414), (413, 428, 427, 412), (411, 426, 425, 410), (409, 424, 423, 408), (420, 435, 434, 419), (407, 422, 421, 406), (418, 433, 432, 417), (416, 431, 430, 415), (414, 429, 428, 413), (412, 427, 426, 411), (425, 440, 439, 424), (423, 438, 437, 422), (434, 449, 448, 433), (432, 447, 446, 431), (430, 445, 444, 429), (428, 443, 442, 427), (426, 441, 440, 425), (424, 439, 438, 423), (435, 450, 449, 434), (422, 437, 436, 421), (433, 448, 447, 432), (431, 446, 445, 430), (429, 444, 443, 428), (427, 442, 441, 426), (440, 456, 455, 439), (438, 454, 453, 437), (449, 465, 464, 448), (447, 463, 462, 446), (445, 461, 460, 444), (443, 459, 458, 442), (441, 457, 456, 440), (439, 455, 454, 438), (450, 466, 465, 449), (437, 453, 452, 436), (448, 464, 463, 447), (446, 462, 461, 445), (444, 460, 459, 443), (442, 458, 457, 441), (456, 471, 470, 455), (454, 469, 468, 453), (465, 480, 479, 464), (463, 478, 477, 462), (461, 476, 475, 460), (459, 474, 473, 458), (457, 472, 471, 456), (455, 470, 469, 454), (466, 481, 480, 465), (453, 468, 467, 452), (464, 479, 478, 463), (462, 477, 476, 461), (460, 475, 474, 459), (458, 473, 472, 457), (255, 29, 14), (0, 15, 451), (255, 44, 29), (15, 30, 451), (255, 59, 44), (30, 45, 451), (255, 74, 59), (45, 60, 451), (255, 89, 74), (60, 75, 451), (255, 104, 89), (75, 90, 451), (255, 119, 104), (90, 105, 451), (255, 134, 119), (105, 120, 451), (255, 149, 134), (120, 135, 451), (255, 164, 149), (135, 150, 451), (255, 179, 164), (150, 165, 451), (255, 194, 179), (165, 180, 451), (255, 209, 194), (180, 195, 451), (255, 224, 209), (195, 210, 451), (255, 239, 224), (210, 225, 451), (255, 254, 239), (225, 240, 451), (255, 270, 254), (240, 256, 451), (255, 285, 270), (256, 271, 451), (255, 300, 285), (271, 286, 451), (255, 315, 300), (286, 301, 451), (255, 330, 315), (301, 316, 451), (255, 345, 330), (316, 331, 451), (255, 360, 345), (331, 346, 451), (255, 375, 360), (346, 361, 451), (255, 390, 375), (361, 376, 451), (255, 405, 390), (376, 391, 451), (255, 420, 405), (391, 406, 451), (255, 435, 420), (406, 421, 451), (255, 450, 435), (421, 436, 451), (255, 466, 450), (436, 452, 451), (255, 481, 466), (452, 467, 451), (471, 4, 3, 470), (255, 14, 481), (469, 2, 1, 468), (480, 13, 12, 479), (467, 0, 451), (478, 11, 10, 477), (476, 9, 8, 475), (474, 7, 6, 473), (472, 5, 4, 471), (470, 3, 2, 469), (481, 14, 13, 480), (468, 1, 0, 467), (479, 12, 11, 478), (477, 10, 9, 476), (475, 8, 7, 474), (473, 6, 5, 472), (485, 484, 493, 494), (483, 482, 491, 492), (490, 489, 498, 499), (488, 487, 496, 497), (486, 485, 494, 495), (484, 483, 492, 493), (489, 488, 497, 498), (487, 486, 495, 496), (498, 497, 506, 507), (496, 495, 504, 505), (494, 493, 502, 503), (492, 491, 500, 501), (499, 498, 507, 508), (497, 496, 505, 506), (495, 494, 503, 504), (493, 492, 501, 502), (507, 506, 514, 515), (505, 504, 512, 513), (503, 502, 510, 511), (508, 507, 515, 516), (506, 505, 513, 514), (504, 503, 511, 512), (502, 501, 509, 510), (515, 514, 522, 523), (513, 512, 520, 521), (511, 510, 518, 519), (516, 515, 523, 524), (514, 513, 521, 522), (512, 511, 519, 520), (510, 509, 517, 518), (523, 522, 530, 531), (521, 520, 528, 529), (519, 518, 526, 527), (524, 523, 531, 532), (522, 521, 529, 530), (520, 519, 527, 528), (518, 517, 525, 526), (531, 530, 538, 539), (529, 528, 536, 537), (527, 526, 534, 535), (532, 531, 539, 540), (530, 529, 537, 538), (528, 527, 535, 536), (526, 525, 533, 534), (539, 538, 546, 547), (537, 536, 544, 545), (535, 534, 542, 543), (540, 539, 547, 548), (538, 537, 545, 546), (536, 535, 543, 544), (534, 533, 541, 542), (547, 546, 554, 555), (545, 544, 552, 553), (543, 542, 550, 551), (548, 547, 555, 556), (546, 545, 553, 554), (544, 543, 551, 552), (542, 541, 549, 550), (555, 554, 562, 563), (553, 552, 560, 561), (551, 550, 558, 559), (556, 555, 563, 564), (554, 553, 561, 562), (552, 551, 559, 560), (550, 549, 557, 558), (563, 562, 570, 571), (561, 560, 568, 569), (559, 558, 566, 567), (564, 563, 571, 572), (562, 561, 569, 570), (560, 559, 567, 568), (558, 557, 565, 566), (571, 570, 578, 579), (569, 568, 576, 577), (567, 566, 574, 575), (572, 571, 579, 580), (570, 569, 577, 578), (568, 567, 575, 576), (566, 565, 573, 574), (579, 578, 586, 587), (577, 576, 584, 585), (575, 574, 582, 583), (580, 579, 587, 588), (578, 577, 585, 586), (576, 575, 583, 584), (574, 573, 581, 582), (587, 586, 594, 595), (585, 584, 592, 593), (583, 582, 590, 591), (588, 587, 595, 596), (586, 585, 593, 594), (584, 583, 591, 592), (582, 581, 589, 590), (595, 594, 603, 604), (593, 592, 601, 602), (591, 590, 599, 600), (596, 595, 604, 605), (594, 593, 602, 603), (592, 591, 600, 601), (590, 589, 598, 599), (604, 603, 612, 613), (602, 601, 610, 611), (600, 599, 608, 609), (598, 597, 606, 607), (605, 604, 613, 614), (603, 602, 611, 612), (601, 600, 609, 610), (599, 598, 607, 608), (613, 612, 621, 622), (611, 610, 619, 620), (609, 608, 617, 618), (607, 606, 615, 616), (614, 613, 622, 623), (612, 611, 620, 621), (610, 609, 618, 619), (608, 607, 616, 617), (622, 621, 631, 632), (620, 619, 629, 630), (618, 617, 627, 628), (616, 615, 625, 626), (623, 622, 632, 633), (621, 620, 630, 631), (619, 618, 628, 629), (617, 616, 626, 627), (632, 631, 640, 641), (630, 629, 638, 639), (628, 627, 636, 637), (626, 625, 634, 635), (633, 632, 641, 642), (631, 630, 639, 640), (629, 628, 637, 638), (627, 626, 635, 636), (641, 640, 648, 649), (639, 638, 646, 647), (637, 636, 644, 645), (642, 641, 649, 650), (640, 639, 647, 648), (638, 637, 645, 646), (636, 635, 643, 644), (649, 648, 656, 657), (647, 646, 654, 655), (645, 644, 652, 653), (650, 649, 657, 658), (648, 647, 655, 656), (646, 645, 653, 654), (644, 643, 651, 652), (657, 656, 664, 665), (655, 654, 662, 663), (653, 652, 660, 661), (658, 657, 665, 666), (656, 655, 663, 664), (654, 653, 661, 662), (652, 651, 659, 660), (665, 664, 672, 673), (663, 662, 670, 671), (661, 660, 668, 669), (666, 665, 673, 674), (664, 663, 671, 672), (662, 661, 669, 670), (660, 659, 667, 668), (673, 672, 681, 682), (671, 670, 679, 680), (669, 668, 677, 678), (674, 673, 682, 683), (672, 671, 680, 681), (670, 669, 678, 679), (668, 667, 676, 677), (682, 681, 690, 691), (680, 679, 688, 689), (678, 677, 686, 687), (676, 675, 684, 685), (683, 682, 691, 692), (681, 680, 689, 690), (679, 678, 687, 688), (677, 676, 685, 686), (691, 690, 699, 700), (689, 688, 697, 698), (687, 686, 695, 696), (685, 684, 693, 694), (692, 691, 700, 701), (690, 689, 698, 699), (688, 687, 696, 697), (686, 685, 694, 695), (700, 699, 707, 708), (698, 697, 705, 706), (696, 695, 703, 704), (701, 700, 708, 709), (699, 698, 706, 707), (697, 696, 704, 705), (695, 694, 702, 703), (708, 707, 715, 716), (706, 705, 713, 714), (704, 703, 711, 712), (709, 708, 716, 717), (707, 706, 714, 715), (705, 704, 712, 713), (703, 702, 710, 711), (716, 715, 723, 724), (714, 713, 721, 722), (712, 711, 719, 720), (717, 716, 724, 725), (715, 714, 722, 723), (713, 712, 720, 721), (711, 710, 718, 719), (724, 723, 731, 732), (722, 721, 729, 730), (720, 719, 727, 728), (725, 724, 732, 733), (723, 722, 730, 731), (721, 720, 728, 729), (719, 718, 726, 727), (732, 731, 740, 741), (730, 729, 738, 739), (728, 727, 736, 737), (733, 732, 741, 742), (731, 730, 739, 740), (729, 728, 737, 738), (727, 726, 735, 736), (741, 740, 749, 750), (739, 738, 747, 748), (737, 736, 745, 746), (735, 734, 743, 744), (742, 741, 750, 751), (740, 739, 748, 749), (738, 737, 746, 747), (736, 735, 744, 745), (1082, 1163, 829, 837), (624, 490, 499), (1098, 1483, 923, 931), (624, 499, 508), (1066, 1291, 1002, 758), (624, 508, 516), (1018, 1355, 868, 876), (624, 516, 524), (1162, 1195, 813, 821), (624, 524, 532), (1194, 1227, 797, 805), (624, 532, 540), (1034, 1259, 946, 953), (624, 540, 548), (1322, 1515, 772, 773), (624, 548, 556), (1226, 1323, 781, 789), (624, 556, 564), (1050, 1339, 891, 898), (624, 564, 572), (615, 606, 1663, 1664, 1665, 1666, 1003, 1004, 1005, 1006, 1007, 1008, 1009, 1010, 1011, 1012, 1013, 1014, 1015, 1016, 1017, 1018, 876, 883), (624, 572, 580), (1450, 1034, 953, 954), (624, 580, 588), (1130, 1387, 978, 986), (624, 588, 596), (1546, 1050, 898, 899), (624, 596, 605), (1386, 1451, 962, 970), (624, 605, 614), (1258, 1099, 939, 938), (624, 614, 623), (1290, 1131, 995, 994), (624, 623, 633), (1482, 1547, 907, 915), (624, 633, 642), (1514, 1066, 758, 765), (624, 642, 650), (1418, 1579, 853, 861), (624, 650, 658), (1578, 1082, 837, 845), (624, 658, 666), (1099, 1098, 931, 939), (624, 666, 674), (1131, 1130, 986, 995), (624, 674, 683), (1163, 1162, 821, 829), (624, 683, 692), (1195, 1194, 805, 813), (624, 692, 701), (1227, 1226, 789, 797), (624, 701, 709), (1259, 1258, 938, 946), (624, 709, 717), (1291, 1290, 994, 1002), (624, 717, 725), (1323, 1322, 773, 781), (624, 725, 733), (615, 616, 884, 883), (624, 733, 742), (625, 615, 883, 891, 1339, 1340, 1341, 1342, 1343, 1344, 1345, 1346, 1347, 1348, 1349, 1350, 1351, 1352, 1353, 1354, 1627, 1628, 1629, 1630), (624, 742, 751), (1355, 1419, 869, 868), (1387, 1386, 970, 978), (624, 751, 490), (1419, 1418, 861, 869), (750, 749, 488, 489), (1451, 1450, 954, 962), (748, 747, 486, 487), (746, 745, 484, 485), (744, 743, 482, 483), (1483, 1482, 915, 923), (1515, 1514, 765, 772), (751, 750, 489, 490), (1547, 1546, 899, 907), (749, 748, 487, 488), (747, 746, 485, 486), (745, 744, 483, 484), (1579, 1578, 845, 853), (757, 756, 763, 764), (755, 754, 761, 762), (753, 752, 759, 760), (758, 757, 764, 765), (756, 755, 762, 763), (754, 753, 760, 761), (763, 762, 769, 770), (761, 760, 767, 768), (764, 763, 770, 771), (762, 761, 768, 769), (760, 759, 766, 767), (765, 764, 771, 772), (770, 769, 777, 778), (768, 767, 775, 776), (773, 772, 780, 781), (771, 770, 778, 779), (769, 768, 776, 777), (767, 766, 774, 775), (772, 771, 779, 780), (778, 777, 785, 786), (776, 775, 783, 784), (781, 780, 788, 789), (779, 778, 786, 787), (777, 776, 784, 785), (775, 774, 782, 783), (780, 779, 787, 788), (786, 785, 793, 794), (784, 783, 791, 792), (789, 788, 796, 797), (787, 786, 794, 795), (785, 784, 792, 793), (783, 782, 790, 791), (788, 787, 795, 796), (794, 793, 801, 802), (792, 791, 799, 800), (797, 796, 804, 805), (795, 794, 802, 803), (793, 792, 800, 801), (791, 790, 798, 799), (796, 795, 803, 804), (802, 801, 809, 810), (800, 799, 807, 808), (805, 804, 812, 813), (803, 802, 810, 811), (801, 800, 808, 809), (799, 798, 806, 807), (804, 803, 811, 812), (810, 809, 817, 818), (808, 807, 815, 816), (813, 812, 820, 821), (811, 810, 818, 819), (809, 808, 816, 817), (807, 806, 814, 815), (812, 811, 819, 820), (818, 817, 825, 826), (816, 815, 823, 824), (821, 820, 828, 829), (819, 818, 826, 827), (817, 816, 824, 825), (815, 814, 822, 823), (820, 819, 827, 828), (826, 825, 833, 834), (824, 823, 831, 832), (829, 828, 836, 837), (827, 826, 834, 835), (825, 824, 832, 833), (823, 822, 830, 831), (828, 827, 835, 836), (834, 833, 841, 842), (832, 831, 839, 840), (837, 836, 844, 845), (835, 834, 842, 843), (833, 832, 840, 841), (831, 830, 838, 839), (836, 835, 843, 844), (842, 841, 849, 850), (840, 839, 847, 848), (845, 844, 852, 853), (843, 842, 850, 851), (841, 840, 848, 849), (839, 838, 846, 847), (844, 843, 851, 852), (850, 849, 857, 858), (848, 847, 855, 856), (853, 852, 860, 861), (851, 850, 858, 859), (849, 848, 856, 857), (847, 846, 854, 855), (852, 851, 859, 860), (858, 857, 865, 866), (856, 855, 863, 864), (861, 860, 868, 869), (859, 858, 866, 867), (857, 856, 864, 865), (855, 854, 862, 863), (860, 859, 867, 868), (866, 865, 873, 874), (864, 863, 871, 872), (867, 866, 874, 875), (865, 864, 872, 873), (863, 862, 870, 871), (868, 867, 875, 876), (874, 873, 880, 881), (872, 871, 878, 879), (875, 874, 881, 882), (873, 872, 879, 880), (871, 870, 877, 878), (876, 875, 882, 883), (881, 880, 888, 889), (879, 878, 886, 887), (882, 881, 889, 890), (880, 879, 887, 888), (878, 877, 885, 886), (883, 882, 890, 891), (889, 888, 895, 896), (887, 886, 893, 894), (890, 889, 896, 897), (888, 887, 894, 895), (886, 885, 892, 893), (891, 890, 897, 898), (896, 895, 903, 904), (894, 893, 901, 902), (899, 898, 906, 907), (897, 896, 904, 905), (895, 894, 902, 903), (893, 892, 900, 901), (898, 897, 905, 906), (904, 903, 911, 912), (902, 901, 909, 910), (907, 906, 914, 915), (905, 904, 912, 913), (903, 902, 910, 911), (901, 900, 908, 909), (906, 905, 913, 914), (912, 911, 919, 920), (910, 909, 917, 918), (915, 914, 922, 923), (913, 912, 920, 921), (911, 910, 918, 919), (909, 908, 916, 917), (914, 913, 921, 922), (920, 919, 927, 928), (918, 917, 925, 926), (923, 922, 930, 931), (921, 920, 928, 929), (919, 918, 926, 927), (917, 916, 924, 925), (922, 921, 929, 930), (928, 927, 935, 936), (926, 925, 933, 934), (931, 930, 938, 939), (929, 928, 936, 937), (927, 926, 934, 935), (925, 924, 932, 933), (930, 929, 937, 938), (936, 935, 943, 944), (934, 933, 941, 942), (937, 936, 944, 945), (935, 934, 942, 943), (933, 932, 940, 941), (938, 937, 945, 946), (944, 943, 950, 951), (942, 941, 948, 949), (945, 944, 951, 952), (943, 942, 949, 950), (941, 940, 947, 948), (946, 945, 952, 953), (951, 950, 958, 959), (949, 948, 956, 957), (954, 953, 961, 962), (952, 951, 959, 960), (950, 949, 957, 958), (948, 947, 955, 956), (953, 952, 960, 961), (959, 958, 966, 967), (957, 956, 964, 965), (962, 961, 969, 970), (960, 959, 967, 968), (958, 957, 965, 966), (956, 955, 963, 964), (961, 960, 968, 969), (967, 966, 974, 975), (965, 964, 972, 973), (970, 969, 977, 978), (968, 967, 975, 976), (966, 965, 973, 974), (964, 963, 971, 972), (969, 968, 976, 977), (975, 974, 982, 983), (973, 972, 980, 981), (978, 977, 985, 986), (976, 975, 983, 984), (974, 973, 981, 982), (972, 971, 979, 980), (977, 976, 984, 985), (983, 982, 991, 992), (981, 980, 989, 990), (986, 985, 994, 995), (984, 983, 992, 993), (982, 981, 990, 991), (980, 979, 988, 989), (985, 984, 993, 994), (992, 991, 999, 1000), (990, 989, 997, 998), (993, 992, 1000, 1001), (991, 990, 998, 999), (989, 988, 996, 997), (994, 993, 1001, 1002), (752, 987, 759), (759, 987, 766), (766, 987, 774), (774, 987, 782), (782, 987, 790), (790, 987, 798), (798, 987, 806), (806, 987, 814), (814, 987, 822), (822, 987, 830), (830, 987, 838), (838, 987, 846), (846, 987, 854), (854, 987, 862), (862, 987, 870), (870, 987, 877), (877, 987, 885), (885, 987, 892), (892, 987, 900), (900, 987, 908), (908, 987, 916), (916, 987, 924), (924, 987, 932), (932, 987, 940), (940, 987, 947), (947, 987, 955), (955, 987, 963), (963, 987, 971), (971, 987, 979), (979, 987, 988), (988, 987, 996), (1000, 999, 755, 756), (998, 997, 753, 754), (996, 987, 752), (1001, 1000, 756, 757), (999, 998, 754, 755), (997, 996, 752, 753), (1002, 1001, 757, 758), (1659, 1742, 1563, 1594), (1594, 1563, 1564, 1593), (1593, 1564, 1565, 1592), (1592, 1565, 1566, 1591), (1591, 1566, 1567, 1590), (1590, 1567, 1568, 1589), (1589, 1568, 1569, 1588), (1588, 1569, 1570, 1587), (1587, 1570, 1571, 1586), (1586, 1571, 1572, 1585), (1585, 1572, 1573, 1584), (1584, 1573, 1574, 1583), (1583, 1574, 1575, 1582), (1582, 1575, 1576, 1581), (1581, 1576, 1577, 1580), (1580, 1577, 1578, 1579), (1655, 1738, 1531, 1562), (1562, 1531, 1532, 1561), (1561, 1532, 1533, 1560), (1560, 1533, 1534, 1559), (1559, 1534, 1535, 1558), (1558, 1535, 1536, 1557), (1557, 1536, 1537, 1556), (1556, 1537, 1538, 1555), (1555, 1538, 1539, 1554), (1554, 1539, 1540, 1553), (1553, 1540, 1541, 1552), (1552, 1541, 1542, 1551), (1551, 1542, 1543, 1550), (1550, 1543, 1544, 1549), (1549, 1544, 1545, 1548), (1548, 1545, 1546, 1547), (1651, 1734, 1499, 1530), (1530, 1499, 1500, 1529), (1529, 1500, 1501, 1528), (1528, 1501, 1502, 1527), (1527, 1502, 1503, 1526), (1526, 1503, 1504, 1525), (1525, 1504, 1505, 1524), (1524, 1505, 1506, 1523), (1523, 1506, 1507, 1522), (1522, 1507, 1508, 1521), (1521, 1508, 1509, 1520), (1520, 1509, 1510, 1519), (1519, 1510, 1511, 1518), (1518, 1511, 1512, 1517), (1517, 1512, 1513, 1516), (1516, 1513, 1514, 1515), (1647, 1730, 1467, 1498), (1498, 1467, 1468, 1497), (1497, 1468, 1469, 1496), (1496, 1469, 1470, 1495), (1495, 1470, 1471, 1494), (1494, 1471, 1472, 1493), (1493, 1472, 1473, 1492), (1492, 1473, 1474, 1491), (1491, 1474, 1475, 1490), (1490, 1475, 1476, 1489), (1489, 1476, 1477, 1488), (1488, 1477, 1478, 1487), (1487, 1478, 1479, 1486), (1486, 1479, 1480, 1485), (1485, 1480, 1481, 1484), (1484, 1481, 1482, 1483), (1643, 1726, 1435, 1466), (1466, 1435, 1436, 1465), (1465, 1436, 1437, 1464), (1464, 1437, 1438, 1463), (1463, 1438, 1439, 1462), (1462, 1439, 1440, 1461), (1461, 1440, 1441, 1460), (1460, 1441, 1442, 1459), (1459, 1442, 1443, 1458), (1458, 1443, 1444, 1457), (1457, 1444, 1445, 1456), (1456, 1445, 1446, 1455), (1455, 1446, 1447, 1454), (1454, 1447, 1448, 1453), (1453, 1448, 1449, 1452), (1452, 1449, 1450, 1451), (1639, 1722, 1403, 1434), (1434, 1403, 1404, 1433), (1433, 1404, 1405, 1432), (1432, 1405, 1406, 1431), (1431, 1406, 1407, 1430), (1430, 1407, 1408, 1429), (1429, 1408, 1409, 1428), (1428, 1409, 1410, 1427), (1427, 1410, 1411, 1426), (1426, 1411, 1412, 1425), (1425, 1412, 1413, 1424), (1424, 1413, 1414, 1423), (1423, 1414, 1415, 1422), (1422, 1415, 1416, 1421), (1421, 1416, 1417, 1420), (1420, 1417, 1418, 1419), (1635, 1718, 1371, 1402), (1402, 1371, 1372, 1401), (1401, 1372, 1373, 1400), (1400, 1373, 1374, 1399), (1399, 1374, 1375, 1398), (1398, 1375, 1376, 1397), (1397, 1376, 1377, 1396), (1396, 1377, 1378, 1395), (1395, 1378, 1379, 1394), (1394, 1379, 1380, 1393), (1393, 1380, 1381, 1392), (1392, 1381, 1382, 1391), (1391, 1382, 1383, 1390), (1390, 1383, 1384, 1389), (1389, 1384, 1385, 1388), (1388, 1385, 1386, 1387), (1631, 1639, 1434, 1370), (1370, 1434, 1433, 1369), (1369, 1433, 1432, 1368), (1368, 1432, 1431, 1367), (1367, 1431, 1430, 1366), (1366, 1430, 1429, 1365), (1365, 1429, 1428, 1364), (1364, 1428, 1427, 1363), (1363, 1427, 1426, 1362), (1362, 1426, 1425, 1361), (1361, 1425, 1424, 1360), (1360, 1424, 1423, 1359), (1359, 1423, 1422, 1358), (1358, 1422, 1421, 1357), (1357, 1421, 1420, 1356), (1356, 1420, 1419, 1355), (1623, 1714, 1307, 1338), (1338, 1307, 1308, 1337), (1337, 1308, 1309, 1336), (1336, 1309, 1310, 1335), (1335, 1310, 1311, 1334), (1334, 1311, 1312, 1333), (1333, 1312, 1313, 1332), (1332, 1313, 1314, 1331), (1331, 1314, 1315, 1330), (1330, 1315, 1316, 1329), (1329, 1316, 1317, 1328), (1328, 1317, 1318, 1327), (1327, 1318, 1319, 1326), (1326, 1319, 1320, 1325), (1325, 1320, 1321, 1324), (1324, 1321, 1322, 1323), (1619, 1710, 1275, 1306), (1306, 1275, 1276, 1305), (1305, 1276, 1277, 1304), (1304, 1277, 1278, 1303), (1303, 1278, 1279, 1302), (1302, 1279, 1280, 1301), (1301, 1280, 1281, 1300), (1300, 1281, 1282, 1299), (1299, 1282, 1283, 1298), (1298, 1283, 1284, 1297), (1297, 1284, 1285, 1296), (1296, 1285, 1286, 1295), (1295, 1286, 1287, 1294), (1294, 1287, 1288, 1293), (1293, 1288, 1289, 1292), (1292, 1289, 1290, 1291), (1615, 1706, 1243, 1274), (1274, 1243, 1244, 1273), (1273, 1244, 1245, 1272), (1272, 1245, 1246, 1271), (1271, 1246, 1247, 1270), (1270, 1247, 1248, 1269), (1269, 1248, 1249, 1268), (1268, 1249, 1250, 1267), (1267, 1250, 1251, 1266), (1266, 1251, 1252, 1265), (1265, 1252, 1253, 1264), (1264, 1253, 1254, 1263), (1263, 1254, 1255, 1262), (1262, 1255, 1256, 1261), (1261, 1256, 1257, 1260), (1260, 1257, 1258, 1259), (1611, 1702, 1211, 1242), (1242, 1211, 1212, 1241), (1241, 1212, 1213, 1240), (1240, 1213, 1214, 1239), (1239, 1214, 1215, 1238), (1238, 1215, 1216, 1237), (1237, 1216, 1217, 1236), (1236, 1217, 1218, 1235), (1235, 1218, 1219, 1234), (1234, 1219, 1220, 1233), (1233, 1220, 1221, 1232), (1232, 1221, 1222, 1231), (1231, 1222, 1223, 1230), (1230, 1223, 1224, 1229), (1229, 1224, 1225, 1228), (1228, 1225, 1226, 1227), (1607, 1698, 1179, 1210), (1210, 1179, 1180, 1209), (1209, 1180, 1181, 1208), (1208, 1181, 1182, 1207), (1207, 1182, 1183, 1206), (1206, 1183, 1184, 1205), (1205, 1184, 1185, 1204), (1204, 1185, 1186, 1203), (1203, 1186, 1187, 1202), (1202, 1187, 1188, 1201), (1201, 1188, 1189, 1200), (1200, 1189, 1190, 1199), (1199, 1190, 1191, 1198), (1198, 1191, 1192, 1197), (1197, 1192, 1193, 1196), (1196, 1193, 1194, 1195), (1603, 1694, 1147, 1178), (1178, 1147, 1148, 1177), (1177, 1148, 1149, 1176), (1176, 1149, 1150, 1175), (1175, 1150, 1151, 1174), (1174, 1151, 1152, 1173), (1173, 1152, 1153, 1172), (1172, 1153, 1154, 1171), (1171, 1154, 1155, 1170), (1170, 1155, 1156, 1169), (1169, 1156, 1157, 1168), (1168, 1157, 1158, 1167), (1167, 1158, 1159, 1166), (1166, 1159, 1160, 1165), (1165, 1160, 1161, 1164), (1164, 1161, 1162, 1163), (1599, 1690, 1115, 1146), (1146, 1115, 1116, 1145), (1145, 1116, 1117, 1144), (1144, 1117, 1118, 1143), (1143, 1118, 1119, 1142), (1142, 1119, 1120, 1141), (1141, 1120, 1121, 1140), (1140, 1121, 1122, 1139), (1139, 1122, 1123, 1138), (1138, 1123, 1124, 1137), (1137, 1124, 1125, 1136), (1136, 1125, 1126, 1135), (1135, 1126, 1127, 1134), (1134, 1127, 1128, 1133), (1133, 1128, 1129, 1132), (1132, 1129, 1130, 1131), (1595, 1686, 1083, 1114), (1114, 1083, 1084, 1113), (1113, 1084, 1085, 1112), (1112, 1085, 1086, 1111), (1111, 1086, 1087, 1110), (1110, 1087, 1088, 1109), (1109, 1088, 1089, 1108), (1108, 1089, 1090, 1107), (1107, 1090, 1091, 1106), (1106, 1091, 1092, 1105), (1105, 1092, 1093, 1104), (1104, 1093, 1094, 1103), (1103, 1094, 1095, 1102), (1102, 1095, 1096, 1101), (1101, 1096, 1097, 1100), (1100, 1097, 1098, 1099), (1742, 1682, 1067, 1563), (1563, 1067, 1068, 1564), (1564, 1068, 1069, 1565), (1565, 1069, 1070, 1566), (1566, 1070, 1071, 1567), (1567, 1071, 1072, 1568), (1568, 1072, 1073, 1569), (1569, 1073, 1074, 1570), (1570, 1074, 1075, 1571), (1571, 1075, 1076, 1572), (1572, 1076, 1077, 1573), (1573, 1077, 1078, 1574), (1574, 1078, 1079, 1575), (1575, 1079, 1080, 1576), (1576, 1080, 1081, 1577), (1577, 1081, 1082, 1578), (1722, 1659, 1594, 1403), (1403, 1594, 1593, 1404), (1404, 1593, 1592, 1405), (1405, 1592, 1591, 1406), (1406, 1591, 1590, 1407), (1407, 1590, 1589, 1408), (1408, 1589, 1588, 1409), (1409, 1588, 1587, 1410), (1410, 1587, 1586, 1411), (1411, 1586, 1585, 1412), (1412, 1585, 1584, 1413), (1413, 1584, 1583, 1414), (1414, 1583, 1582, 1415), (1415, 1582, 1581, 1416), (1416, 1581, 1580, 1417), (1417, 1580, 1579, 1418), (1734, 1678, 1051, 1499), (1499, 1051, 1052, 1500), (1500, 1052, 1053, 1501), (1501, 1053, 1054, 1502), (1502, 1054, 1055, 1503), (1503, 1055, 1056, 1504), (1504, 1056, 1057, 1505), (1505, 1057, 1058, 1506), (1506, 1058, 1059, 1507), (1507, 1059, 1060, 1508), (1508, 1060, 1061, 1509), (1509, 1061, 1062, 1510), (1510, 1062, 1063, 1511), (1511, 1063, 1064, 1512), (1512, 1064, 1065, 1513), (1513, 1065, 1066, 1514), (1730, 1655, 1562, 1467), (1467, 1562, 1561, 1468), (1468, 1561, 1560, 1469), (1469, 1560, 1559, 1470), (1470, 1559, 1558, 1471), (1471, 1558, 1557, 1472), (1472, 1557, 1556, 1473), (1473, 1556, 1555, 1474), (1474, 1555, 1554, 1475), (1475, 1554, 1553, 1476), (1476, 1553, 1552, 1477), (1477, 1552, 1551, 1478), (1478, 1551, 1550, 1479), (1479, 1550, 1549, 1480), (1480, 1549, 1548, 1481), (1481, 1548, 1547, 1482), (1710, 1599, 1146, 1275), (1275, 1146, 1145, 1276), (1276, 1145, 1144, 1277), (1277, 1144, 1143, 1278), (1278, 1143, 1142, 1279), (1279, 1142, 1141, 1280), (1280, 1141, 1140, 1281), (1281, 1140, 1139, 1282), (1282, 1139, 1138, 1283), (1283, 1138, 1137, 1284), (1284, 1137, 1136, 1285), (1285, 1136, 1135, 1286), (1286, 1135, 1134, 1287), (1287, 1134, 1133, 1288), (1288, 1133, 1132, 1289), (1289, 1132, 1131, 1290), (1706, 1595, 1114, 1243), (1243, 1114, 1113, 1244), (1244, 1113, 1112, 1245), (1245, 1112, 1111, 1246), (1246, 1111, 1110, 1247), (1247, 1110, 1109, 1248), (1248, 1109, 1108, 1249), (1249, 1108, 1107, 1250), (1250, 1107, 1106, 1251), (1251, 1106, 1105, 1252), (1252, 1105, 1104, 1253), (1253, 1104, 1103, 1254), (1254, 1103, 1102, 1255), (1255, 1102, 1101, 1256), (1256, 1101, 1100, 1257), (1257, 1100, 1099, 1258), (1718, 1643, 1466, 1371), (1371, 1466, 1465, 1372), (1372, 1465, 1464, 1373), (1373, 1464, 1463, 1374), (1374, 1463, 1462, 1375), (1375, 1462, 1461, 1376), (1376, 1461, 1460, 1377), (1377, 1460, 1459, 1378), (1378, 1459, 1458, 1379), (1379, 1458, 1457, 1380), (1380, 1457, 1456, 1381), (1381, 1456, 1455, 1382), (1382, 1455, 1454, 1383), (1383, 1454, 1453, 1384), (1384, 1453, 1452, 1385), (1385, 1452, 1451, 1386), (1738, 1674, 1035, 1531), (1531, 1035, 1036, 1532), (1532, 1036, 1037, 1533), (1533, 1037, 1038, 1534), (1534, 1038, 1039, 1535), (1535, 1039, 1040, 1536), (1536, 1040, 1041, 1537), (1537, 1041, 1042, 1538), (1538, 1042, 1043, 1539), (1539, 1043, 1044, 1540), (1540, 1044, 1045, 1541), (1541, 1045, 1046, 1542), (1542, 1046, 1047, 1543), (1543, 1047, 1048, 1544), (1544, 1048, 1049, 1545), (1545, 1049, 1050, 1546), (1690, 1635, 1402, 1115), (1115, 1402, 1401, 1116), (1116, 1401, 1400, 1117), (1117, 1400, 1399, 1118), (1118, 1399, 1398, 1119), (1119, 1398, 1397, 1120), (1120, 1397, 1396, 1121), (1121, 1396, 1395, 1122), (1122, 1395, 1394, 1123), (1123, 1394, 1393, 1124), (1124, 1393, 1392, 1125), (1125, 1392, 1391, 1126), (1126, 1391, 1390, 1127), (1127, 1390, 1389, 1128), (1128, 1389, 1388, 1129), (1129, 1388, 1387, 1130), (1726, 1670, 1019, 1435), (1435, 1019, 1020, 1436), (1436, 1020, 1021, 1437), (1437, 1021, 1022, 1438), (1438, 1022, 1023, 1439), (1439, 1023, 1024, 1440), (1440, 1024, 1025, 1441), (1441, 1025, 1026, 1442), (1442, 1026, 1027, 1443), (1443, 1027, 1028, 1444), (1444, 1028, 1029, 1445), (1445, 1029, 1030, 1446), (1446, 1030, 1031, 1447), (1447, 1031, 1032, 1448), (1448, 1032, 1033, 1449), (1449, 1033, 1034, 1450), (1674, 1627, 1354, 1035), (1035, 1354, 1353, 1036), (1036, 1353, 1352, 1037), (1037, 1352, 1351, 1038), (1038, 1351, 1350, 1039), (1039, 1350, 1349, 1040), (1040, 1349, 1348, 1041), (1041, 1348, 1347, 1042), (1042, 1347, 1346, 1043), (1043, 1346, 1345, 1044), (1044, 1345, 1344, 1045), (1045, 1344, 1343, 1046), (1046, 1343, 1342, 1047), (1047, 1342, 1341, 1048), (1048, 1341, 1340, 1049), (1049, 1340, 1339, 1050), (1702, 1623, 1338, 1211), (1211, 1338, 1337, 1212), (1212, 1337, 1336, 1213), (1213, 1336, 1335, 1214), (1214, 1335, 1334, 1215), (1215, 1334, 1333, 1216), (1216, 1333, 1332, 1217), (1217, 1332, 1331, 1218), (1218, 1331, 1330, 1219), (1219, 1330, 1329, 1220), (1220, 1329, 1328, 1221), (1221, 1328, 1327, 1222), (1222, 1327, 1326, 1223), (1223, 1326, 1325, 1224), (1224, 1325, 1324, 1225), (1225, 1324, 1323, 1226), (1714, 1651, 1530, 1307), (1307, 1530, 1529, 1308), (1308, 1529, 1528, 1309), (1309, 1528, 1527, 1310), (1310, 1527, 1526, 1311), (1311, 1526, 1525, 1312), (1312, 1525, 1524, 1313), (1313, 1524, 1523, 1314), (1314, 1523, 1522, 1315), (1315, 1522, 1521, 1316), (1316, 1521, 1520, 1317), (1317, 1520, 1519, 1318), (1318, 1519, 1518, 1319), (1319, 1518, 1517, 1320), (1320, 1517, 1516, 1321), (1321, 1516, 1515, 1322), (1670, 1615, 1274, 1019), (1019, 1274, 1273, 1020), (1020, 1273, 1272, 1021), (1021, 1272, 1271, 1022), (1022, 1271, 1270, 1023), (1023, 1270, 1269, 1024), (1024, 1269, 1268, 1025), (1025, 1268, 1267, 1026), (1026, 1267, 1266, 1027), (1027, 1266, 1265, 1028), (1028, 1265, 1264, 1029), (1029, 1264, 1263, 1030), (1030, 1263, 1262, 1031), (1031, 1262, 1261, 1032), (1032, 1261, 1260, 1033), (1033, 1260, 1259, 1034), (1698, 1611, 1242, 1179), (1179, 1242, 1241, 1180), (1180, 1241, 1240, 1181), (1181, 1240, 1239, 1182), (1182, 1239, 1238, 1183), (1183, 1238, 1237, 1184), (1184, 1237, 1236, 1185), (1185, 1236, 1235, 1186), (1186, 1235, 1234, 1187), (1187, 1234, 1233, 1188), (1188, 1233, 1232, 1189), (1189, 1232, 1231, 1190), (1190, 1231, 1230, 1191), (1191, 1230, 1229, 1192), (1192, 1229, 1228, 1193), (1193, 1228, 1227, 1194), (1694, 1607, 1210, 1147), (1147, 1210, 1209, 1148), (1148, 1209, 1208, 1149), (1149, 1208, 1207, 1150), (1150, 1207, 1206, 1151), (1151, 1206, 1205, 1152), (1152, 1205, 1204, 1153), (1153, 1204, 1203, 1154), (1154, 1203, 1202, 1155), (1155, 1202, 1201, 1156), (1156, 1201, 1200, 1157), (1157, 1200, 1199, 1158), (1158, 1199, 1198, 1159), (1159, 1198, 1197, 1160), (1160, 1197, 1196, 1161), (1161, 1196, 1195, 1162), (1666, 1631, 1370, 1003), (1003, 1370, 1369, 1004), (1004, 1369, 1368, 1005), (1005, 1368, 1367, 1006), (1006, 1367, 1366, 1007), (1007, 1366, 1365, 1008), (1008, 1365, 1364, 1009), (1009, 1364, 1363, 1010), (1010, 1363, 1362, 1011), (1011, 1362, 1361, 1012), (1012, 1361, 1360, 1013), (1013, 1360, 1359, 1014), (1014, 1359, 1358, 1015), (1015, 1358, 1357, 1016), (1016, 1357, 1356, 1017), (1017, 1356, 1355, 1018), (1678, 1619, 1306, 1051), (1051, 1306, 1305, 1052), (1052, 1305, 1304, 1053), (1053, 1304, 1303, 1054), (1054, 1303, 1302, 1055), (1055, 1302, 1301, 1056), (1056, 1301, 1300, 1057), (1057, 1300, 1299, 1058), (1058, 1299, 1298, 1059), (1059, 1298, 1297, 1060), (1060, 1297, 1296, 1061), (1061, 1296, 1295, 1062), (1062, 1295, 1294, 1063), (1063, 1294, 1293, 1064), (1064, 1293, 1292, 1065), (1065, 1292, 1291, 1066), (1686, 1647, 1498, 1083), (1083, 1498, 1497, 1084), (1084, 1497, 1496, 1085), (1085, 1496, 1495, 1086), (1086, 1495, 1494, 1087), (1087, 1494, 1493, 1088), (1088, 1493, 1492, 1089), (1089, 1492, 1491, 1090), (1090, 1491, 1490, 1091), (1091, 1490, 1489, 1092), (1092, 1489, 1488, 1093), (1093, 1488, 1487, 1094), (1094, 1487, 1486, 1095), (1095, 1486, 1485, 1096), (1096, 1485, 1484, 1097), (1097, 1484, 1483, 1098), (1682, 1603, 1178, 1067), (1067, 1178, 1177, 1068), (1068, 1177, 1176, 1069), (1069, 1176, 1175, 1070), (1070, 1175, 1174, 1071), (1071, 1174, 1173, 1072), (1072, 1173, 1172, 1073), (1073, 1172, 1171, 1074), (1074, 1171, 1170, 1075), (1075, 1170, 1169, 1076), (1076, 1169, 1168, 1077), (1077, 1168, 1167, 1078), (1078, 1167, 1166, 1079), (1079, 1166, 1165, 1080), (1080, 1165, 1164, 1081), (1081, 1164, 1163, 1082), (565, 557, 1606, 1679), (1679, 1606, 1605, 1680), (1680, 1605, 1604, 1681), (1681, 1604, 1603, 1682), (667, 659, 1650, 1683), (1683, 1650, 1649, 1684), (1684, 1649, 1648, 1685), (1685, 1648, 1647, 1686), (482, 743, 1622, 1675), (1675, 1622, 1621, 1676), (1676, 1621, 1620, 1677), (1677, 1620, 1619, 1678), (606, 597, 1634, 1663), (1663, 1634, 1633, 1664), (1664, 1633, 1632, 1665), (1665, 1632, 1631, 1666), (549, 541, 1610, 1691), (1691, 1610, 1609, 1692), (1692, 1609, 1608, 1693), (1693, 1608, 1607, 1694), (533, 525, 1614, 1695), (1695, 1614, 1613, 1696), (1696, 1613, 1612, 1697), (1697, 1612, 1611, 1698), (693, 684, 1618, 1667), (1667, 1618, 1617, 1668), (1668, 1617, 1616, 1669), (1669, 1616, 1615, 1670), (501, 500, 1654, 1711), (1711, 1654, 1653, 1712), (1712, 1653, 1652, 1713), (1713, 1652, 1651, 1714), (517, 509, 1626, 1699), (1699, 1626, 1625, 1700), (1700, 1625, 1624, 1701), (1701, 1624, 1623, 1702), (634, 625, 1630, 1671), (1671, 1630, 1629, 1672), (1672, 1629, 1628, 1673), (1673, 1628, 1627, 1674), (694, 693, 1667, 1723), (1723, 1667, 1668, 1724), (1724, 1668, 1669, 1725), (1725, 1669, 1670, 1726), (726, 718, 1638, 1687), (1687, 1638, 1637, 1688), (1688, 1637, 1636, 1689), (1689, 1636, 1635, 1690), (635, 634, 1671, 1735), (1735, 1671, 1672, 1736), (1736, 1672, 1673, 1737), (1737, 1673, 1674, 1738), (710, 702, 1646, 1715), (1715, 1646, 1645, 1716), (1716, 1645, 1644, 1717), (1717, 1644, 1643, 1718), (675, 676, 1598, 1703), (1703, 1598, 1597, 1704), (1704, 1597, 1596, 1705), (1705, 1596, 1595, 1706), (734, 735, 1602, 1707), (1707, 1602, 1601, 1708), (1708, 1601, 1600, 1709), (1709, 1600, 1599, 1710), (651, 643, 1658, 1727), (1727, 1658, 1657, 1728), (1728, 1657, 1656, 1729), (1729, 1656, 1655, 1730), (491, 482, 1675, 1731), (1731, 1675, 1676, 1732), (1732, 1676, 1677, 1733), (1733, 1677, 1678, 1734), (589, 581, 1662, 1719), (1719, 1662, 1661, 1720), (1720, 1661, 1660, 1721), (1721, 1660, 1659, 1722), (573, 565, 1679, 1739), (1739, 1679, 1680, 1740), (1740, 1680, 1681, 1741), (1741, 1681, 1682, 1742), (676, 667, 1683, 1598), (1598, 1683, 1684, 1597), (1597, 1684, 1685, 1596), (1596, 1685, 1686, 1595), (735, 726, 1687, 1602), (1602, 1687, 1688, 1601), (1601, 1688, 1689, 1600), (1600, 1689, 1690, 1599), (557, 549, 1691, 1606), (1606, 1691, 1692, 1605), (1605, 1692, 1693, 1604), (1604, 1693, 1694, 1603), (541, 533, 1695, 1610), (1610, 1695, 1696, 1609), (1609, 1696, 1697, 1608), (1608, 1697, 1698, 1607), (525, 517, 1699, 1614), (1614, 1699, 1700, 1613), (1613, 1700, 1701, 1612), (1612, 1701, 1702, 1611), (684, 675, 1703, 1618), (1618, 1703, 1704, 1617), (1617, 1704, 1705, 1616), (1616, 1705, 1706, 1615), (743, 734, 1707, 1622), (1622, 1707, 1708, 1621), (1621, 1708, 1709, 1620), (1620, 1709, 1710, 1619), (509, 501, 1711, 1626), (1626, 1711, 1712, 1625), (1625, 1712, 1713, 1624), (1624, 1713, 1714, 1623), (597, 598, 1642, 1634), (1634, 1642, 1641, 1633), (1633, 1641, 1640, 1632), (1632, 1640, 1639, 1631), (718, 710, 1715, 1638), (1638, 1715, 1716, 1637), (1637, 1716, 1717, 1636), (1636, 1717, 1718, 1635), (598, 589, 1719, 1642), (1642, 1719, 1720, 1641), (1641, 1720, 1721, 1640), (1640, 1721, 1722, 1639), (702, 694, 1723, 1646), (1646, 1723, 1724, 1645), (1645, 1724, 1725, 1644), (1644, 1725, 1726, 1643), (659, 651, 1727, 1650), (1650, 1727, 1728, 1649), (1649, 1728, 1729, 1648), (1648, 1729, 1730, 1647), (500, 491, 1731, 1654), (1654, 1731, 1732, 1653), (1653, 1732, 1733, 1652), (1652, 1733, 1734, 1651), (643, 635, 1735, 1658), (1658, 1735, 1736, 1657), (1657, 1736, 1737, 1656), (1656, 1737, 1738, 1655), (581, 573, 1739, 1662), (1662, 1739, 1740, 1661), (1661, 1740, 1741, 1660), (1660, 1741, 1742, 1659)])
me_sphere.polygons.foreach_set('use_smooth', [True] * 1783)
me_sphere.materials.append(mat_material_001)
me_sphere.use_remesh_preserve_volume = False
me_sphere.use_remesh_preserve_attributes = False
me_sphere.use_mirror_vertex_groups = False
me_sphere.update()

# ---- objects
ob_pellet = bpy.data.objects.new('pellet', me_sphere)

# ---- transforms, parenting, visibility, modifiers, constraints
ob_pellet.location = (0.0, 0.0, 0.0)
ob_pellet.lineart.crease_threshold = 0.0

# ---- collection membership
col_collection_1.objects.link(ob_pellet)

# ---- scene / render settings (as saved in the file)
scene.frame_start = 1; scene.frame_end = 250; scene.frame_set(1)
scene.render.engine = 'BLENDER_EEVEE_NEXT'
scene.render.resolution_percentage = 50
scene.render.dither_intensity = 0.0
scene.cycles.use_denoising = False
scene.cycles.samples = 10
scene.cycles.sampling_pattern = 'TABULATED_SOBOL'
scene.cycles.light_sampling_threshold = 0.0
scene.cycles.use_adaptive_sampling = False
scene.cycles.use_light_tree = False
scene.cycles.blur_glossy = 0.0
scene.cycles.pixel_filter_type = 'GAUSSIAN'
scene.cycles.sample_clamp_indirect = 0.0
scene.view_settings.view_transform = 'Standard'
bpy.context.view_layer.update()

# ---- added for rendering (the .blend has no active camera and no usable light): camera, sun
cam_auto = bpy.data.cameras.new('AutoCamera')
cam_auto.lens = 50.0
cam_auto.sensor_width = 36.0
cam_auto.clip_end = 1000.0
ob_auto_camera = bpy.data.objects.new('AutoCamera', cam_auto)
scene.collection.objects.link(ob_auto_camera)
ob_auto_camera.location = (0.185292, -0.222032, 0.189309)
ob_auto_camera.rotation_euler = (1.09748, -7.21219e-08, 0.694738)
scene.camera = ob_auto_camera
light_auto_sun = bpy.data.lights.new('AutoSun', 'SUN')
light_auto_sun.energy = 3.0
light_auto_sun.angle = 0.0523599
ob_auto_sun = bpy.data.objects.new('AutoSun', light_auto_sun)
scene.collection.objects.link(ob_auto_sun)
ob_auto_sun.rotation_euler = (0.872665, 0.174533, 0.523599)
bpy.context.view_layer.update()
